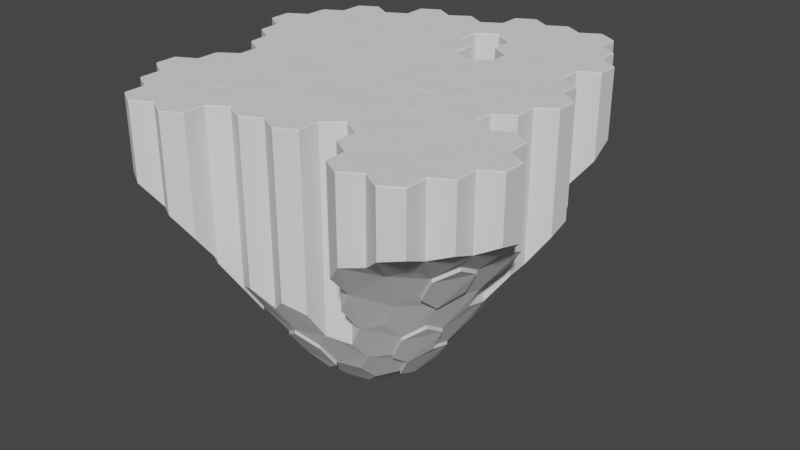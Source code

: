 # Source: HKI_flyvende_2.blend  (saved by Blender 3.0.42; exported with 4.5.12 LTS)
import bpy
from mathutils import Matrix  # noqa: F401  (used for matrix-valued properties, if any)

bpy.ops.wm.read_factory_settings(use_empty=True)
scene = bpy.context.scene
scene.name = 'Scene'

# ---- collections
col_collection = bpy.data.collections.new('Collection'); scene.collection.children.link(col_collection)

# ---- world
world_world = bpy.data.worlds.new('World'); scene.world = world_world
world_world.use_nodes = True; world_world.node_tree.nodes.clear()
_N = world_world.node_tree.nodes; _L = world_world.node_tree.links
n0 = _N.new('ShaderNodeOutputWorld'); n0.name = 'World Output'; n0.location = (300, 300)
n1 = _N.new('ShaderNodeBackground'); n1.name = 'Background'; n1.location = (10, 300)
n1.inputs[0].default_value = (0.05088, 0.05088, 0.05088, 1.0)
_L.new(n1.outputs[0], n0.inputs[0])
n0.is_active_output = True
world_world.color = (0.05088, 0.05088, 0.05088)
world_world.use_sun_shadow = False
world_world.sun_shadow_jitter_overblur = 0.0

# ---- meshes
me_plane = bpy.data.meshes.new('Plane')
me_plane.from_pydata([(-1.306, -0.7918, 0.0), (0.4612, -1.502, 0.0), (0.2736, 1.674, 0.0), (1.759, 0.4612, 0.0), (-1.559, 0.774, 0.0), (1.382, -0.2647, 0.0)], [], [(4, 5, 3, 2), (0, 1, 5, 4)])
_uv = me_plane.uv_layers.new(name='UVMap')
_uv.uv.foreach_set('vector', [0.0, 0.5032, 1.0, 0.5032, 1.0, 1.0, 0.0, 1.0, 0.0, 0.0, 1.0, 0.0, 1.0, 0.5032, 0.0, 0.5032])
me_plane.use_remesh_fix_poles = True
me_plane.use_remesh_preserve_attributes = False
me_plane.update()
me_plane_001 = bpy.data.meshes.new('Plane.001')
me_plane_001.from_pydata([(-1.306, -0.7918, 0.0), (0.4612, -1.502, 0.0), (0.2736, 1.674, 0.0), (1.759, 0.4612, 0.0), (-1.559, 0.774, 0.0), (1.382, -0.2647, 0.0)], [], [(4, 5, 3, 2), (0, 1, 5, 4)])
_uv = me_plane_001.uv_layers.new(name='UVMap')
_uv.uv.foreach_set('vector', [0.0, 0.5032, 1.0, 0.5032, 1.0, 1.0, 0.0, 1.0, 0.0, 0.0, 1.0, 0.0, 1.0, 0.5032, 0.0, 0.5032])
me_plane_001.use_remesh_fix_poles = True
me_plane_001.use_remesh_preserve_attributes = False
me_plane_001.update()
me_cylinder_078 = bpy.data.meshes.new('Cylinder.078')
me_cylinder_078.from_pydata([(0.0, 1.0, -5.492), (0.866, 0.5, -5.392), (0.866, -0.5, -6.518), (-0.866, -0.5, -8.085), (0.8261, 5.564, -1.056), (0.8261, 5.564, 1.0), (1.692, 5.064, -1.081), (1.692, 5.064, 1.0), (1.692, 4.064, -1.492), (1.692, 4.064, 1.0), (-0.03988, 5.064, -1.367), (2.559, 3.553, -1.473), (2.559, 3.553, 1.0), (2.559, 2.553, 1.0), (-0.9168, 5.544, -1.254), (-0.9168, 5.544, 1.0), (-0.05079, 5.044, 1.0), (-0.9168, 3.544, -2.855), (-1.783, 4.044, -2.545), (-1.783, 5.044, -1.658), (-2.659, 2.522, -4.572), (-2.659, 2.522, 1.0), (-0.04071, 1.991, -4.276), (-0.9067, 0.4911, -6.789), (-0.9067, 0.4911, 1.0), (-1.773, 0.9911, -6.533), (-1.773, 0.9911, 1.0), (-1.773, 1.991, -5.101), (-1.773, 1.991, 1.0), (1.712, 2.021, -3.084), (1.712, 1.021, -4.073), (2.609, 2.541, -2.078), (3.475, 2.041, -1.902), (3.475, 2.041, 1.0), (3.475, 1.041, -2.557), (3.475, 1.041, 1.0), (2.609, 0.5201, -3.728), (2.609, 0.5201, 1.0), (2.609, -0.4799, 1.0), (1.743, -0.9799, -6.026), (-0.05037, 4.033, -2.096), (0.8157, 3.533, -2.201), (0.8157, 2.533, -3.151), (-0.9164, 2.533, -4.048), (-3.481, -7.111, -12.03), (-3.481, -8.111, -11.01), (-2.605, -5.58, -12.74), (-4.337, -6.58, -12.27), (-1.738, -7.091, -11.44), (-4.347, -5.6, -12.72), (-6.08, -6.6, -11.04), (-6.08, -5.6, -11.44), (-5.224, -7.121, -11.39), (-5.224, -8.121, -10.43), (-4.337, -8.653, -10.22), (-6.069, -8.653, -9.215), (-2.584, -8.623, -10.25), (-0.8414, -5.55, -11.45), (-2.573, -6.55, -12.28), (-2.553, -9.602, -8.934), (0.01494, -7.071, -9.805), (-0.8511, -8.571, -9.303), (-1.717, -8.071, -10.49), (-1.688, -10.12, -7.857), (-1.688, -10.12, 1.0), (-1.688, -11.12, -6.424), (-1.688, -11.12, 1.0), (-2.554, -11.62, -5.962), (-2.554, -11.62, 1.0), (-4.297, -9.644, -8.895), (-3.431, -10.14, -8.275), (-3.431, -11.14, -6.775), (-3.431, -11.14, 1.0), (-4.297, -11.64, -5.947), (-4.297, -11.64, 1.0), (0.02104, -2.027, -8.997), (0.02104, -4.027, -10.33), (-0.845, -2.527, -10.33), (0.8976, -2.495, -8.354), (1.764, -4.006, -7.94), (0.898, -3.506, -8.974), (-0.8454, -0.5154, 1.0), (0.02063, -1.015, -7.948), (-1.711, -1.015, -9.305), (-2.588, -2.537, -11.47), (-2.574, -3.541, -12.29), (-1.708, -4.041, -12.07), (-3.463, -5.041, -12.99), (-5.195, -5.041, -12.3), (-0.8353, -3.568, -11.08), (-1.701, -5.068, -12.28), (1.784, -5.038, -8.062), (0.9177, -5.538, -9.278), (2.661, -0.465, -4.518), (3.527, -0.965, -3.914), (3.527, -0.965, 1.0), (3.527, -1.965, -4.529), (3.527, -1.965, 1.0), (2.661, -2.465, -5.965), (1.795, -1.965, -6.793), (2.681, -3.518, -6.434), (3.547, -4.018, -5.316), (3.547, -4.018, 1.0), (3.547, -5.018, -5.424), (3.547, -5.018, 1.0), (4.383, -2.486, -3.705), (4.383, -2.486, 1.0), (4.383, -3.486, -4.036), (4.383, -3.486, 1.0), (2.68, -5.539, -6.684), (2.68, -5.539, 1.0), (2.68, -6.539, -6.444), (0.07142, -5.059, -10.45), (-0.7946, -6.559, -11.01), (1.718, -7.947, -7.021), (2.584, -8.447, -5.526), (1.718, -9.947, -5.241), (0.8517, -8.447, -7.688), (2.594, -6.416, 1.0), (3.46, -6.916, -5.187), (3.461, -9.927, -3.424), (0.8513, -6.436, -9.101), (1.717, -6.936, -7.66), (-0.02521, -7.957, -9.138), (-0.02521, -9.957, -6.932), (-0.8912, -9.457, -8.264), (-0.8912, -9.457, 1.0), (0.8614, -9.489, -6.624), (0.8614, -11.49, -4.354), (0.8614, -11.49, 1.0), (-0.004641, -10.99, -5.614), (-0.004641, -10.99, 1.0), (-0.004641, -9.989, 1.0), (2.614, -9.458, -4.701), (3.48, -10.96, -2.669), (1.748, -10.96, -4.188), (4.357, -6.385, -4.121), (4.357, -6.385, 1.0), (5.223, -6.885, -2.939), (5.223, -6.885, 1.0), (5.223, -7.885, -2.65), (3.491, -7.885, -4.701), (3.491, -6.885, 1.0), (4.378, -9.438, -2.815), (5.244, -9.938, -1.84), (5.244, -9.938, 1.0), (5.244, -10.94, -1.459), (5.244, -10.94, 1.0), (5.214, -7.907, 1.0), (6.08, -8.407, -1.737), (6.08, -8.407, 1.0), (6.08, -9.407, -1.472), (6.08, -9.407, 1.0), (4.348, -8.407, -3.386), (4.377, -11.46, -1.727), (4.377, -11.46, 1.0), (4.377, -12.46, -1.3), (4.377, -12.46, 1.0), (3.511, -12.96, -1.436), (3.511, -12.96, 1.0), (2.645, -12.46, 1.0), (2.634, -11.48, -2.954), (2.634, -12.48, -2.167), (1.768, -12.98, -2.273), (1.768, -12.98, 1.0), (0.9021, -12.48, -3.24), (0.9021, -12.48, 1.0), (-5.3, 0.9847, -6.48), (-4.434, 0.4847, -7.518), (-4.434, -0.5153, -8.966), (-4.423, 2.516, -4.555), (-3.557, 2.016, 1.0), (-3.557, 1.016, -6.844), (-3.557, 1.016, 1.0), (-2.691, 0.5049, -7.535), (-2.691, 0.5049, 1.0), (-2.691, -0.4951, 1.0), (-7.032, 0.9959, -5.42), (-6.177, 0.4746, -6.709), (-6.177, -0.5254, -8.03), (-7.043, -1.025, -7.864), (-3.537, -1.027, -9.821), (-5.269, -2.027, -10.47), (-5.269, -1.027, -9.288), (-2.64, -0.5064, -8.995), (-1.774, -1.006, 1.0), (-1.774, -2.006, -10.53), (-3.506, -2.028, -11.07), (-3.506, -4.028, -12.74), (-4.372, -3.528, -12.27), (-4.372, -2.528, -11.45), (-6.115, -2.548, -10.31), (-2.675, 5.559, -1.39), (-2.675, 5.559, 1.0), (-1.809, 5.059, 1.0), (-3.541, 4.059, 1.0), (-3.541, 5.059, -1.751), (-3.541, 5.059, 1.0), (-3.527, 4.055, -2.698), (-2.661, 3.555, -3.229), (-3.527, 2.055, -5.298), (-4.393, 3.555, -3.214), (-4.393, 3.555, 1.0), (-5.282, 4.055, -2.506), (-5.282, 4.055, 1.0), (-5.282, 2.055, -4.968), (-6.148, 3.555, -2.798), (-8.734, -10.17, -4.93), (-7.858, -6.634, -8.9), (-6.992, -7.134, -9.702), (-6.992, -8.134, -8.874), (-8.724, -8.134, -6.776), (-8.724, -7.134, -7.441), (-7.857, -8.646, -7.408), (-9.601, -6.654, -6.41), (-10.47, -7.154, -4.982), (-10.47, -7.154, 1.0), (-10.48, -8.176, -4.465), (-10.48, -8.176, 1.0), (-9.611, -8.676, -5.231), (-9.611, -9.676, -4.442), (-10.48, -10.18, -3.158), (-11.34, -9.676, -2.648), (-11.34, -9.676, 1.0), (-11.34, -8.676, -3.176), (-11.34, -8.676, 1.0), (-8.725, -11.21, -3.894), (-9.591, -11.71, -2.743), (-10.46, -11.21, -2.457), (-10.46, -11.21, 1.0), (-10.46, -10.21, 1.0), (-7.838, -9.677, -6.368), (-6.972, -10.18, -6.599), (-6.972, -11.18, -5.339), (-6.074, -9.657, -7.978), (-5.208, -10.16, -7.825), (-5.208, -11.16, -6.389), (-5.208, -11.16, 1.0), (-6.075, -11.68, -5.245), (-6.075, -11.68, 1.0), (-6.075, -12.68, -3.94), (-6.075, -12.68, 1.0), (-6.941, -13.18, -2.975), (-6.941, -13.18, 1.0), (-7.807, -12.68, -3.048), (-7.807, -12.68, 1.0), (-7.818, -11.7, -4.094), (-8.684, -13.2, -2.105), (-8.684, -13.2, 1.0), (-9.55, -12.7, -2.017), (-9.55, -12.7, 1.0), (-9.55, -11.7, 1.0), (-5.243, -4.091, -12.07), (-7.827, -5.595, -9.292), (-9.582, -6.595, 1.0), (-9.662, -0.5947, -4.54), (-8.796, -1.095, -5.979), (-8.796, -2.095, -6.792), (-9.662, -2.595, -5.934), (-10.53, -1.095, -3.912), (-7.919, 0.4367, -5.349), (-7.919, -0.5633, -6.453), (-7.053, -2.075, -8.926), (-10.53, 0.9166, 1.0), (-9.662, 0.4166, -3.695), (-11.39, 0.4166, -2.158), (-11.39, 0.4166, 1.0), (-11.4, -0.6048, -2.697), (-11.4, -0.6048, 1.0), (-10.54, -2.105, -4.496), (-11.4, -2.605, -3.634), (-12.27, -2.105, -2.497), (-12.27, -2.105, 1.0), (-12.27, -1.105, -2.14), (-12.27, -1.105, 1.0), (-9.652, -3.636, -6.409), (-10.52, -4.136, 1.0), (-11.38, -3.636, -3.975), (-11.38, -3.636, 1.0), (-11.38, -2.636, 1.0), (-7.899, -2.606, -8.338), (-7.899, -3.606, -8.918), (-8.765, -4.106, -7.858), (-6.136, -3.586, -11.04), (-7.002, -4.107, -10.29), (-7.002, -5.107, -10.44), (-8.745, -5.127, -8.008), (-9.611, -5.627, -6.665), (-9.611, -5.627, 1.0), (-10.48, -5.127, -5.417), (-10.48, -5.127, 1.0), (-10.48, -4.127, -5.331), (-7.037, 3.98, -2.088), (-7.037, 3.98, 1.0), (-6.171, 3.48, 1.0), (-6.171, 2.48, -4.043), (-7.037, 1.98, -4.198), (-7.903, 3.48, -2.176), (-7.903, 3.48, 1.0), (-7.889, 2.476, -3.122), (-7.889, 2.476, 1.0), (-8.755, 0.9758, -4.017), (-9.644, 2.476, -2.062), (-9.644, 2.476, 1.0), (-8.778, 1.976, -3.029), (-8.778, 1.976, 1.0), (-10.51, 0.9758, -2.516), (-10.51, 1.976, -1.877), (-10.51, 1.976, 1.0), (-5.3, 0.9847, -5.558), (-4.434, 0.4847, -6.596), (-4.434, -0.5153, -8.044), (-6.177, 0.4746, -5.787), (-6.177, -0.5254, -7.108), (-5.269, -1.027, -8.366), (-6.08, -6.6, -11.21), (-6.08, -5.6, -11.62), (-4.297, -9.644, -9.07), (-3.431, -10.14, -8.45), (-2.574, -3.541, -12.47), (-1.708, -4.041, -12.24), (0.8517, -8.447, -7.863), (1.718, -7.947, -7.196), (0.8513, -6.436, -9.275), (1.717, -6.936, -7.834), (-4.434, 0.4847, -7.693), (-4.434, -0.5153, -9.141), (-7.858, -6.634, -9.075), (-6.992, -7.134, -9.877), (-9.611, -8.676, -5.406), (-9.611, -9.676, -4.617), (-6.972, -10.18, -6.774), (-6.972, -11.18, -5.514), (-6.074, -9.657, -8.152), (-5.208, -10.16, -8.0), (-5.208, -11.16, -6.563), (-9.662, -0.5947, -4.715), (-8.796, -1.095, -6.154), (-8.796, -2.095, -6.966), (-9.662, -2.595, -6.109), (-7.919, 0.4367, -5.524), (-7.919, -0.5633, -6.628), (-7.899, -2.606, -8.513), (-7.899, -3.606, -9.092), (-8.765, -4.106, -8.032), (0.866, -0.5, -6.693), (0.02063, -1.015, -8.122), (1.743, -0.9799, -6.2), (-3.481, -8.111, -11.18), (-4.337, -8.653, -10.39), (-2.584, -8.623, -10.43), (-2.553, -9.602, -9.108), (-0.8414, -5.55, -11.62), (-0.7946, -6.559, -11.18), (0.01494, -7.071, -9.979), (-0.02521, -7.957, -9.313), (0.02104, -2.027, -9.172), (0.8976, -2.495, -8.529), (-0.8353, -3.568, -11.25), (-0.845, -2.527, -10.5), (1.795, -1.965, -6.968), (-1.774, -2.006, -10.7), (-2.588, -2.537, -11.64), (0.07142, -5.059, -10.62), (0.9177, -5.538, -9.453), (2.584, -8.447, -5.701), (2.614, -9.458, -4.876), (3.491, -7.885, -4.875), (4.348, -8.407, -3.56), (4.378, -9.438, -2.99), (3.461, -9.927, -3.599), (-3.557, 1.016, -7.019), (-2.691, 0.5049, -7.709), (-2.64, -0.5064, -9.17), (-3.537, -1.027, -9.996), (-6.115, -2.548, -10.49), (-7.053, -2.075, -9.1), (-6.136, -3.586, -11.21), (-8.724, -8.134, -6.951), (-7.857, -8.646, -7.583), (-7.838, -9.677, -6.542), (-8.734, -10.17, -5.105), (-6.075, -11.68, -5.42), (-7.002, -5.107, -10.62), (-7.002, -4.107, -10.46), (-7.827, -5.595, -9.466), (-8.755, 0.9758, -4.192), (-9.662, 0.4166, -3.87), (-9.652, -3.636, -6.584), (0.8261, 3.564, 1.351), (-0.9273, 3.522, 1.352), (-1.793, 4.022, 1.354), (-0.04071, 1.991, 1.352), (-0.9067, 2.491, 1.348), (-0.04071, 0.9911, 1.338), (1.712, 2.021, 1.352), (0.8463, 2.521, 1.347), (1.712, 1.021, 1.347), (0.8463, 0.5213, 1.348), (-3.481, -7.111, 1.313), (-4.347, -6.611, 1.313), (-3.481, -8.111, 1.345), (-6.08, -5.6, 1.323), (-6.08, -6.6, 1.349), (-5.224, -8.121, 1.333), (-5.224, -7.121, 1.334), (-2.584, -9.623, 1.33), (-2.584, -8.623, 1.335), (-2.573, -6.55, 1.313), (-1.707, -7.05, 1.324), (-2.573, -5.55, 1.313), (-3.431, -10.14, 1.329), (-4.297, -9.644, 1.333), (0.8871, -3.527, 1.344), (0.8871, -2.527, 1.332), (0.02104, -4.027, 1.328), (1.764, -0.9953, 1.346), (0.8976, -0.4953, 1.34), (1.764, -1.995, 1.337), (-0.8559, -3.537, 1.331), (-0.8559, -2.537, 1.346), (-1.722, -4.037, 1.332), (1.814, -5.039, 1.332), (2.584, -8.447, 1.348), (1.718, -7.947, 1.346), (2.595, -9.427, 1.336), (3.461, -9.927, 1.35), (1.717, -6.936, 1.349), (0.8513, -6.436, 1.348), (3.491, -7.885, 1.344), (4.378, -9.438, 1.349), (2.645, -11.46, 1.348), (-4.423, 0.5161, 1.352), (-6.177, -0.5254, 1.35), (-6.177, 0.4746, 1.351), (-7.043, -1.025, 1.344), (-5.269, -1.027, 1.336), (-5.269, -2.027, 1.35), (-1.774, -2.006, 1.331), (-2.64, -2.528, 1.327), (-3.506, -2.028, 1.329), (-2.64, -3.528, 1.342), (-3.506, -4.028, 1.331), (-4.383, -3.548, 1.332), (-4.383, -2.548, 1.353), (-5.249, -4.048, 1.331), (-2.675, 3.559, 1.351), (-4.393, 2.555, 1.349), (-9.6, -9.666, 1.343), (-8.734, -10.17, 1.34), (-9.6, -8.666, 1.348), (-6.992, -7.134, 1.324), (-7.858, -6.634, 1.327), (-6.992, -8.134, 1.325), (-6.125, -9.646, 1.353), (-6.125, -8.646, 1.338), (-6.991, -10.15, 1.329), (-5.208, -10.16, 1.354), (-6.941, -11.18, 1.346), (-8.716, -7.095, 1.342), (-8.796, -2.095, 1.338), (-8.796, -1.095, 1.341), (-10.53, -1.095, 1.354), (-10.53, -2.095, 1.343), (-8.785, 0.9367, 1.352), (-9.651, 0.4367, 1.341), (-9.631, -3.606, 1.345), (-8.765, -4.106, 1.347), (-9.631, -2.606, 1.346), (-7.868, -5.607, 1.33), (-7.002, -5.107, 1.323), (-8.735, -5.107, 1.343), (-6.171, 2.48, 1.341), (-7.037, 1.98, 1.353), (-8.797e-08, -1.0, 1.342), (-0.05037, 4.033, 1.348), (-4.337, -8.653, 1.342), (-3.471, -5.08, 1.313), (-4.347, -5.6, 1.313), (-1.738, -8.091, 1.347), (-5.243, -5.091, 1.324), (-0.8353, -5.568, 1.324), (-1.708, -5.041, 1.353), (-0.7946, -6.559, 1.328), (-0.8511, -8.571, 1.35), (0.01494, -7.071, 1.348), (-0.02521, -7.957, 1.327), (0.03153, -1.995, 1.336), (2.651, -2.486, 1.339), (2.63, -3.506, 1.349), (1.784, -4.038, 1.33), (0.07142, -5.059, 1.354), (0.9177, -5.538, 1.34), (1.718, -9.947, 1.35), (0.8408, -9.457, 1.341), (0.8513, -8.436, 1.348), (4.327, -8.427, 1.351), (1.768, -10.98, 1.336), (3.48, -10.96, 1.342), (-5.3, 0.9959, 1.353), (-4.434, -0.5153, 1.338), (-5.289, 2.016, 1.349), (-3.506, -1.006, 1.348), (-7.032, 0.9959, 1.351), (-7.919, -0.5633, 1.354), (-7.889, 0.4758, 1.344), (-6.115, -2.548, 1.343), (-7.053, -2.075, 1.33), (-6.109, -3.591, 1.332), (-7.857, -8.646, 1.339), (-8.735, -8.154, 1.35), (-7.838, -9.677, 1.35), (-8.725, -11.21, 1.346), (-7.818, -11.7, 1.341), (-7.002, -4.086, 1.344), (-9.662, -0.5834, 1.354), (-7.868, -2.586, 1.344), (-7.868, -3.607, 1.327), (1.658, 5.044, 1.352), (1.692, 5.064, 1.319), (0.8261, 5.564, 1.32), (0.8263, 5.524, 1.353), (1.658, 4.044, 1.352), (1.692, 4.064, 1.318), (2.525, 2.531, 1.353), (2.559, 2.553, 1.315), (2.559, 3.553, 1.319), (2.525, 3.533, 1.353), (-0.05077, 5.004, 1.351), (-0.05079, 5.044, 1.318), (-0.9168, 5.544, 1.318), (-0.9169, 5.504, 1.353), (3.441, 1.061, 1.345), (3.475, 1.041, 1.317), (3.475, 2.041, 1.316), (3.441, 2.021, 1.35), (2.575, -0.5009, 1.34), (2.609, -0.4799, 1.31), (2.609, 0.5201, 1.313), (2.574, 0.5394, 1.353), (-1.718, -11.1, 1.329), (-1.688, -11.12, 1.295), (-1.688, -10.12, 1.308), (-1.718, -10.11, 1.329), (-2.554, -11.58, 1.344), (-2.554, -11.62, 1.318), (-3.431, -11.14, 1.315), (-3.431, -11.1, 1.332), (-4.296, -11.6, 1.35), (-4.297, -11.64, 1.297), (3.493, -1.985, 1.352), (3.527, -1.965, 1.316), (3.527, -0.965, 1.31), (3.493, -0.9863, 1.351), (3.512, -5.0, 1.347), (3.547, -5.018, 1.31), (3.547, -4.018, 1.304), (3.512, -3.999, 1.346), (4.349, -3.467, 1.353), (4.383, -3.486, 1.314), (4.383, -2.486, 1.311), (4.349, -2.506, 1.343), (2.648, -5.52, 1.332), (2.68, -5.539, 1.297), (0.03138, -10.97, 1.34), (-0.004641, -10.99, 1.311), (0.8614, -11.49, 1.311), (0.8957, -11.47, 1.337), (0.03144, -9.966, 1.338), (-0.004641, -9.989, 1.305), (5.189, -6.905, 1.346), (5.223, -6.885, 1.307), (4.357, -6.385, 1.309), (4.358, -6.426, 1.351), (3.491, -6.885, 1.308), (3.491, -6.926, 1.341), (5.244, -9.938, 1.317), (5.209, -9.918, 1.343), (5.209, -10.92, 1.348), (5.244, -10.94, 1.316), (6.045, -8.427, 1.347), (6.08, -8.407, 1.309), (5.214, -7.907, 1.307), (5.179, -7.927, 1.34), (6.045, -9.387, 1.35), (6.08, -9.407, 1.315), (4.343, -12.44, 1.35), (4.377, -12.46, 1.31), (4.377, -11.46, 1.315), (4.343, -11.44, 1.349), (3.511, -12.92, 1.351), (3.511, -12.96, 1.31), (2.645, -12.42, 1.348), (2.645, -12.46, 1.308), (0.9364, -12.46, 1.353), (0.9021, -12.48, 1.308), (1.768, -12.98, 1.307), (1.768, -12.94, 1.342), (-1.808, 5.02, 1.35), (-1.809, 5.059, 1.318), (-2.675, 5.559, 1.319), (-2.674, 5.52, 1.352), (-3.541, 4.059, 1.315), (-3.506, 4.04, 1.354), (-3.506, 5.039, 1.351), (-3.541, 5.059, 1.315), (-4.393, 3.555, 1.315), (-4.393, 3.515, 1.348), (-11.31, -8.695, 1.348), (-11.34, -8.676, 1.31), (-11.34, -9.676, 1.31), (-11.31, -9.655, 1.354), (-10.44, -8.195, 1.335), (-10.48, -8.176, 1.31), (-10.42, -10.19, 1.345), (-10.46, -10.21, 1.317), (-10.46, -11.21, 1.306), (-10.42, -11.19, 1.347), (-5.208, -11.12, 1.35), (-5.208, -11.16, 1.304), (-6.075, -11.68, 1.305), (-6.109, -11.66, 1.35), (-6.109, -12.66, 1.339), (-6.075, -12.68, 1.316), (-6.941, -13.14, 1.341), (-6.941, -13.18, 1.311), (-7.807, -12.64, 1.347), (-7.807, -12.68, 1.314), (-9.515, -12.68, 1.342), (-9.55, -12.7, 1.307), (-8.684, -13.2, 1.306), (-8.684, -13.16, 1.35), (-9.515, -11.68, 1.344), (-9.55, -11.7, 1.317), (-9.548, -6.615, 1.347), (-9.582, -6.595, 1.317), (-10.49, 0.8975, 1.349), (-10.53, 0.9166, 1.311), (-11.39, 0.4166, 1.311), (-11.36, 0.3974, 1.345), (-12.24, -1.124, 1.349), (-12.27, -1.105, 1.319), (-12.27, -2.105, 1.314), (-12.24, -2.084, 1.347), (-11.37, -0.6241, 1.354), (-11.4, -0.6048, 1.317), (-11.35, -3.616, 1.343), (-11.38, -3.636, 1.318), (-10.52, -4.136, 1.307), (-10.48, -4.116, 1.349), (-11.35, -2.615, 1.353), (-11.38, -2.636, 1.311), (-10.44, -5.107, 1.34), (-10.48, -5.127, 1.306), (-9.611, -5.627, 1.308), (-9.578, -5.607, 1.335), (-6.171, 3.44, 1.351), (-6.171, 3.48, 1.317), (-7.037, 3.98, 1.317), (-7.037, 3.94, 1.348), (-7.903, 3.48, 1.319), (-7.868, 3.46, 1.351), (-8.778, 1.936, 1.345), (-8.778, 1.976, 1.31), (-9.644, 2.476, 1.316), (-9.644, 2.436, 1.351), (-10.51, 1.976, 1.319), (-10.48, 1.956, 1.352), (-0.8912, -9.457, 1.298), (-0.8893, -9.414, 1.334), (2.558, -6.437, 1.346), (2.594, -6.416, 1.298), (-5.282, 4.055, 1.319), (-5.281, 4.015, 1.35), (-10.43, -7.174, 1.336), (-10.47, -7.154, 1.305), (-7.889, 2.476, 1.311), (-7.854, 2.456, 1.346), (-0.9067, 0.4911, 1.29), (-0.85, 0.5239, 1.34), (-1.715, 1.023, 1.348), (-1.773, 0.9911, 1.28), (-1.715, 2.024, 1.349), (-1.773, 1.991, 1.292), (-3.614, 0.9832, 1.336), (-3.557, 1.016, 1.287), (-3.557, 2.016, 1.285), (-3.614, 2.053, 1.347), (-2.747, -0.5307, 1.35), (-2.691, -0.4951, 1.272), (-2.691, 0.5049, 1.278), (-2.747, 0.4717, 1.335), (-1.774, -1.006, 1.294), (-1.774, -1.073, 1.35), (-0.8454, -0.5154, 1.278), (-0.7846, -0.5503, 1.344), (-2.66, 2.591, 1.354), (-2.659, 2.522, 1.284)], [(280, 281), (121, 60)], [(13, 12, 526, 525), (3, 81, 24, 23), (0, 1, 2, 82, 3, 23), (4, 5, 7, 6), (6, 7, 9, 8), (577, 430, 426, 498, 589, 578), (10, 16, 5, 4), (4, 6, 8, 41, 40, 10), (8, 9, 12, 11), (11, 12, 13, 31), (155, 147, 579, 588), (8, 11, 31, 29, 42, 41), (14, 15, 16, 10), (66, 64, 542, 541), (19, 194, 15, 14), (14, 10, 40, 17, 18, 19), (27, 28, 21, 20), (449, 448, 614, 617, 632, 512), (18, 17, 43, 27, 20, 199), (23, 24, 26, 25), (25, 26, 28, 27), (43, 22, 0, 23, 25, 27), (446, 603, 607, 447, 687, 696), (42, 29, 30, 1, 0, 22), (31, 13, 33, 32), (32, 33, 35, 34), (34, 35, 37, 36), (527, 522, 389, 396, 395, 524), (31, 32, 34, 36, 30, 29), (36, 37, 38, 93), (450, 612, 608, 611, 614, 448), (30, 36, 93, 39, 2, 1), (473, 677, 662, 464, 505, 503), (40, 41, 42, 22, 43, 17), (484, 479, 407, 406, 543, 669), (47, 44, 45, 54, 53, 52), (250, 248, 630, 629), (87, 46, 58, 44, 47, 49), (278, 276, 648, 647), (58, 48, 62, 56, 45, 44), (197, 195, 602, 605), (88, 49, 47, 52, 50, 51), (150, 148, 582, 581), (50, 52, 53, 55, 210, 209), (229, 251, 633, 616), (53, 54, 69, 235, 234, 55), (687, 447, 501, 499, 432, 684), (208, 253, 385, 327), (298, 300, 676, 660), (90, 57, 113, 48, 58, 46), (125, 126, 64, 63), (469, 471, 655, 634, 459, 452), (62, 61, 125, 63, 59, 56), (575, 670, 427, 424, 423, 429), (113, 60, 123, 61, 62, 48), (63, 64, 66, 65), (65, 66, 68, 67), (67, 68, 72, 71), (468, 463, 650, 646, 649, 466), (59, 63, 65, 67, 71, 70), (71, 72, 74, 73), (73, 74, 237, 236), (467, 466, 649, 652, 655, 471), (69, 70, 71, 73, 236, 235), (598, 601, 604, 603, 446, 391), (75, 78, 80, 76, 89, 77), (543, 406, 411, 547, 544, 540), (85, 84, 362, 319), (176, 175, 690, 689), (99, 98, 100, 79, 80, 78), (263, 266, 638, 637), (83, 185, 81, 3), (3, 82, 75, 77, 186, 83), (274, 272, 642, 641), (264, 301, 386, 387), (303, 308, 666, 664), (85, 86, 90, 46, 87, 188), (251, 250, 629, 633), (189, 188, 87, 49, 88, 252), (97, 95, 552, 551), (89, 76, 112, 57, 90, 86), (621, 458, 513, 626, 624, 622), (80, 79, 91, 92, 112, 76), (93, 38, 95, 94), (94, 95, 97, 96), (37, 35, 533, 538), (93, 94, 96, 98, 99, 39), (101, 102, 104, 103), (103, 104, 110, 109), (28, 26, 681, 683), (100, 101, 103, 109, 91, 79), (96, 97, 106, 105), (105, 106, 108, 107), (107, 108, 102, 101), (225, 223, 610, 609), (96, 105, 107, 101, 100, 98), (109, 110, 118, 111), (462, 644, 640, 643, 650, 463), (91, 109, 111, 122, 121, 92), (272, 279, 651, 642), (174, 184, 373, 372), (411, 412, 457, 618, 548, 547), (114, 115, 133, 116, 127, 117), (111, 118, 142, 119), (139, 137, 572, 571), (111, 119, 141, 115, 114, 122), (35, 33, 534, 533), (77, 89, 358, 359), (15, 194, 599, 530), (283, 284, 384, 377), (124, 132, 126, 125), (305, 303, 664, 663), (123, 117, 127, 124, 125, 61), (128, 129, 131, 130), (137, 142, 574, 572), (130, 131, 132, 124), (127, 116, 135, 128, 130, 124), (535, 524, 395, 397, 539, 532), (133, 120, 134, 161, 135, 116), (136, 137, 139, 138), (138, 139, 148, 140), (164, 160, 593, 596), (119, 142, 137, 136), (136, 138, 140, 153, 141, 119), (144, 145, 147, 146), (146, 147, 155, 154), (223, 230, 615, 610), (143, 144, 146, 154, 134, 120), (140, 148, 150, 149), (149, 150, 152, 151), (151, 152, 145, 144), (513, 512, 632, 628, 631, 626), (140, 149, 151, 144, 143, 153), (154, 155, 157, 156), (156, 157, 159, 158), (158, 159, 160, 162), (493, 494, 568, 564, 567, 497), (134, 154, 156, 158, 162, 161), (162, 160, 164, 163), (163, 164, 166, 165), (157, 155, 588, 587), (165, 166, 129, 128), (135, 161, 162, 163, 165, 128), (108, 106, 560, 559), (168, 169, 311, 310), (200, 171, 173, 172), (293, 298, 660, 658), (170, 200, 172, 168, 167, 205), (172, 173, 175, 174), (174, 175, 176, 184), (562, 422, 492, 428, 427, 670), (211, 213, 379, 378), (254, 216, 675, 635), (295, 205, 167, 178, 177, 296), (131, 129, 566, 565), (177, 178, 179, 180, 261, 260), (245, 243, 625, 627), (179, 183, 182, 191, 262, 180), (266, 268, 645, 638), (169, 181, 187, 190, 182, 183), (184, 176, 185, 83), (557, 489, 490, 422, 562, 554), (184, 83, 186, 84, 187, 181), (290, 288, 654, 653), (187, 84, 85, 188, 189, 190), (237, 74, 549, 619), (182, 190, 189, 252, 283, 191), (192, 193, 194, 19), (7, 5, 520, 519), (198, 195, 197, 196), (196, 197, 193, 192), (192, 19, 18, 199, 198, 196), (20, 21, 171, 200), (431, 497, 567, 594, 597, 592), (201, 202, 195, 198), (198, 199, 20, 200, 170, 201), (203, 204, 202, 201), (160, 159, 591, 593), (206, 294, 204, 203), (203, 201, 170, 205, 295, 206), (474, 695, 693, 438, 420, 487), (70, 69, 317, 318), (656, 659, 661, 677, 473, 472), (208, 209, 210, 213, 211, 212), (171, 21, 697, 686), (210, 55, 234, 232, 231, 213), (457, 454, 456, 458, 621, 618), (217, 218, 216, 215), (215, 216, 254, 214), (214, 212, 211, 219, 217, 215), (221, 230, 223, 222), (539, 397, 398, 417, 416, 536), (222, 223, 225, 224), (224, 225, 218, 217), (217, 219, 220, 221, 222, 224), (227, 251, 229, 228), (580, 583, 496, 430, 577, 584), (228, 229, 230, 221), (220, 207, 226, 227, 228, 221), (102, 108, 559, 556), (231, 232, 233, 246, 226, 207), (236, 237, 239, 238), (243, 241, 623, 625), (235, 236, 335, 334), (238, 239, 241, 240), (240, 241, 243, 242), (242, 243, 245, 244), (104, 102, 556, 555), (233, 238, 240, 242, 244, 246), (244, 245, 248, 247), (247, 248, 250, 249), (528, 531, 598, 391, 390, 475), (249, 250, 251, 227), (226, 246, 244, 247, 249, 227), (607, 673, 656, 472, 501, 447), (283, 252, 88, 51, 285, 284), (72, 68, 545, 546), (172, 174, 372, 371), (495, 486, 484, 669, 568, 494), (214, 254, 288, 287), (286, 253, 208, 212, 214, 287), (5, 16, 529, 520), (255, 256, 257, 258, 269, 259), (589, 498, 431, 592, 590, 586), (255, 264, 387, 336), (390, 391, 446, 696, 682, 393), (261, 180, 262, 280, 257, 256), (267, 268, 266, 265), (265, 266, 263, 306), (306, 264, 255, 259, 267, 265), (270, 279, 272, 271), (459, 634, 674, 612, 450, 510), (271, 272, 274, 273), (273, 274, 268, 267), (267, 259, 269, 270, 271, 273), (291, 276, 278, 277), (166, 164, 596, 595), (277, 278, 279, 270), (269, 258, 275, 291, 277, 270), (38, 37, 538, 537), (258, 257, 338, 339), (693, 688, 502, 440, 439, 438), (112, 92, 364, 363), (193, 197, 605, 600), (281, 284, 285, 253, 286, 282), (287, 288, 290, 289), (173, 171, 686, 685), (289, 290, 276, 291), (275, 282, 286, 287, 289, 291), (292, 293, 294, 206), (152, 150, 581, 585), (299, 300, 298, 297), (297, 298, 293, 292), (292, 206, 295, 296, 299, 297), (398, 394, 679, 695, 474, 417), (304, 305, 300, 299), (299, 296, 177, 260, 301, 304), (302, 303, 305, 304), (570, 573, 575, 429, 496, 583), (306, 263, 308, 307), (307, 308, 303, 302), (302, 304, 301, 264, 306, 307), (309, 310, 311, 314, 313, 312), (179, 178, 312, 313), (178, 167, 309, 312), (183, 179, 313, 314), (167, 168, 310, 309), (169, 183, 314, 311), (348, 350, 351, 318, 317, 349), (345, 347, 360, 357, 356, 346), (361, 359, 358, 320, 319, 362), (363, 364, 323, 354, 353, 352), (367, 368, 369, 370, 366, 365), (323, 324, 322, 321, 355, 354), (371, 372, 373, 374, 326, 325), (378, 379, 380, 381, 330, 329), (333, 334, 335, 382, 332, 331), (383, 316, 315, 328, 327, 385), (386, 340, 341, 337, 336, 387), (338, 342, 343, 344, 388, 339), (376, 375, 377, 384, 343, 342), (213, 231, 380, 379), (51, 50, 315, 316), (50, 209, 328, 315), (282, 275, 388, 344), (260, 261, 341, 340), (280, 262, 376, 342), (184, 181, 374, 373), (39, 99, 360, 347), (284, 281, 343, 384), (84, 186, 361, 362), (231, 207, 381, 380), (69, 54, 349, 317), (253, 285, 383, 385), (99, 78, 357, 360), (257, 280, 342, 338), (181, 169, 326, 374), (220, 219, 329, 330), (60, 113, 353, 354), (207, 220, 330, 381), (75, 82, 346, 356), (82, 2, 345, 346), (123, 60, 354, 355), (115, 141, 367, 365), (219, 211, 378, 329), (122, 114, 322, 324), (56, 59, 351, 350), (191, 283, 377, 375), (141, 153, 368, 367), (59, 70, 318, 351), (2, 39, 347, 345), (236, 238, 382, 335), (92, 121, 323, 364), (45, 56, 350, 348), (153, 143, 369, 368), (238, 233, 332, 382), (209, 208, 327, 328), (78, 75, 356, 357), (232, 234, 333, 331), (54, 45, 348, 349), (143, 120, 370, 369), (186, 77, 359, 361), (86, 85, 319, 320), (133, 115, 365, 366), (275, 258, 339, 388), (57, 112, 363, 352), (168, 172, 371, 325), (113, 57, 352, 353), (120, 133, 366, 370), (256, 255, 336, 337), (301, 260, 340, 386), (117, 123, 355, 321), (169, 168, 325, 326), (114, 117, 321, 322), (281, 282, 344, 343), (262, 191, 375, 376), (233, 232, 331, 332), (285, 51, 316, 383), (261, 256, 337, 341), (234, 235, 334, 333), (89, 86, 320, 358), (121, 122, 324, 323), (24, 81, 694, 678), (9, 7, 519, 523), (12, 9, 523, 526), (16, 15, 530, 529), (21, 28, 683, 697), (26, 24, 678, 681), (395, 396, 392, 394, 398, 397), (33, 13, 525, 534), (553, 536, 416, 418, 488, 550), (389, 475, 390, 393, 392, 396), (399, 400, 405, 404, 476, 401), (410, 477, 478, 400, 399, 408), (409, 408, 399, 401, 407, 479), (478, 480, 402, 403, 405, 400), (405, 403, 451, 453, 455, 404), (476, 404, 455, 454, 457, 412), (407, 401, 476, 412, 411, 406), (481, 482, 410, 408, 409, 483), (64, 126, 668, 542), (485, 483, 409, 479, 484, 486), (68, 66, 541, 545), (74, 72, 546, 549), (414, 487, 420, 419, 415, 413), (416, 417, 474, 487, 414, 418), (488, 418, 414, 413, 490, 489), (81, 185, 692, 694), (420, 438, 439, 441, 421, 419), (421, 441, 442, 477, 410, 482), (442, 443, 445, 480, 478, 477), (415, 419, 421, 482, 481, 491), (490, 413, 415, 491, 492, 422), (95, 38, 537, 552), (110, 104, 555, 563), (106, 97, 551, 560), (118, 110, 563, 671), (492, 491, 481, 483, 485, 428), (423, 424, 495, 494, 493, 425), (142, 118, 671, 574), (496, 429, 423, 425, 426, 430), (427, 428, 485, 486, 495, 424), (126, 132, 569, 668), (132, 131, 565, 569), (426, 425, 493, 497, 431, 498), (148, 139, 571, 582), (147, 145, 576, 579), (145, 152, 585, 576), (159, 157, 587, 591), (129, 166, 595, 566), (432, 499, 434, 433, 436, 500), (691, 684, 432, 500, 502, 688), (175, 173, 685, 690), (501, 472, 473, 503, 434, 499), (434, 503, 505, 504, 435, 433), (436, 433, 435, 507, 506, 437), (502, 500, 436, 437, 444, 440), (185, 176, 689, 692), (439, 440, 444, 443, 442, 441), (444, 437, 506, 508, 445, 443), (194, 193, 600, 599), (195, 202, 606, 602), (202, 204, 672, 606), (509, 510, 450, 448, 449, 511), (451, 452, 459, 510, 509, 453), (455, 453, 509, 511, 456, 454), (216, 218, 613, 675), (218, 225, 609, 613), (230, 229, 616, 615), (456, 511, 449, 512, 513, 458), (239, 237, 619, 620), (241, 239, 620, 623), (248, 245, 627, 630), (445, 508, 514, 470, 402, 480), (402, 470, 469, 452, 451, 403), (288, 254, 635, 654), (461, 515, 462, 463, 468, 460), (505, 464, 465, 515, 461, 504), (435, 504, 461, 460, 516, 507), (662, 665, 667, 636, 465, 464), (268, 274, 641, 645), (279, 278, 647, 651), (516, 460, 468, 466, 467, 517), (506, 507, 516, 517, 514, 508), (514, 517, 467, 471, 469, 470), (276, 290, 653, 648), (204, 294, 657, 672), (300, 305, 663, 676), (308, 263, 637, 666), (561, 550, 488, 489, 557, 558), (465, 636, 639, 644, 462, 515), (294, 293, 658, 657), (519, 520, 521, 518), (523, 519, 518, 522), (525, 526, 527, 524), (529, 530, 531, 528), (533, 534, 535, 532), (537, 538, 539, 536), (541, 542, 543, 540), (545, 541, 540, 544), (549, 546, 547, 548), (551, 552, 553, 550), (555, 556, 557, 554), (559, 560, 561, 558), (565, 566, 567, 564), (569, 565, 564, 568), (571, 572, 573, 570), (572, 574, 575, 573), (579, 576, 577, 578), (581, 582, 583, 580), (585, 581, 580, 584), (587, 588, 589, 586), (591, 587, 586, 590), (593, 591, 590, 592), (595, 596, 597, 594), (599, 600, 601, 598), (605, 602, 603, 604), (600, 605, 604, 601), (609, 610, 611, 608), (613, 609, 608, 612), (615, 616, 617, 614), (623, 620, 621, 622), (625, 623, 622, 624), (627, 625, 624, 626), (629, 630, 631, 628), (633, 629, 628, 632), (637, 638, 639, 636), (641, 642, 643, 640), (645, 641, 640, 644), (647, 648, 649, 646), (651, 647, 646, 650), (653, 654, 655, 652), (657, 658, 659, 656), (658, 660, 661, 659), (663, 664, 665, 662), (664, 666, 667, 665), (520, 529, 528, 521), (526, 523, 522, 527), (530, 599, 598, 531), (534, 525, 524, 535), (538, 533, 532, 539), (542, 668, 669, 543), (546, 545, 544, 547), (619, 549, 548, 618), (552, 537, 536, 553), (563, 555, 554, 562), (560, 551, 550, 561), (556, 559, 558, 557), (671, 563, 562, 670), (574, 671, 670, 575), (668, 569, 568, 669), (582, 571, 570, 583), (588, 579, 578, 589), (576, 585, 584, 577), (596, 593, 592, 597), (566, 595, 594, 567), (602, 606, 607, 603), (606, 672, 673, 607), (672, 657, 656, 673), (675, 613, 612, 674), (635, 675, 674, 634), (610, 615, 614, 611), (616, 633, 632, 617), (620, 619, 618, 621), (630, 627, 626, 631), (654, 635, 634, 655), (638, 645, 644, 639), (642, 651, 650, 643), (648, 653, 652, 649), (660, 676, 677, 661), (676, 663, 662, 677), (666, 637, 636, 667), (518, 521, 528, 475, 389, 522), (681, 678, 679, 680), (683, 681, 680, 682), (685, 686, 687, 684), (689, 690, 691, 688), (678, 694, 695, 679), (697, 683, 682, 696), (694, 692, 693, 695), (690, 685, 684, 691), (692, 689, 688, 693), (686, 697, 696, 687), (392, 393, 682, 680, 679, 394)])
_uv = me_cylinder_078.uv_layers.new(name='UVMap')
_uv.uv.foreach_set('vector', [0.5882, 0.1666, 0.6082, 0.1662, 0.6083, 0.1726, 0.5883, 0.173, 0.1617, 0.03021, 0.1618, 0.1654, 0.1468, 0.1654, 0.1469, 0.04949, 0.8655, 0.6309, 0.8816, 0.6444, 0.8664, 0.6719, 0.8372, 0.688, 0.8241, 0.6763, 0.837, 0.6483, 0.6678, 0.1239, 0.6685, 0.1652, 0.6485, 0.1655, 0.6477, 0.1238, 0.6477, 0.1238, 0.6485, 0.1655, 0.6284, 0.1659, 0.6275, 0.1159, 0.02892, 0.866, 0.04967, 0.8493, 0.07678, 0.8589, 0.08053, 0.8874, 0.0582, 0.9036, 0.03441, 0.8915, 0.6877, 0.1174, 0.6889, 0.1648, 0.6685, 0.1652, 0.6678, 0.1239, 0.9333, 0.4949, 0.9514, 0.5108, 0.9456, 0.5362, 0.9188, 0.5497, 0.9013, 0.5331, 0.9097, 0.5039, 0.6275, 0.1159, 0.6284, 0.1659, 0.6082, 0.1662, 0.6074, 0.1166, 0.6074, 0.1166, 0.6082, 0.1662, 0.5882, 0.1666, 0.5868, 0.1049, 0.9174, 0.3792, 0.9377, 0.3791, 0.9377, 0.3855, 0.9174, 0.3856, 0.9456, 0.5362, 0.9643, 0.5516, 0.9584, 0.5795, 0.9276, 0.596, 0.9082, 0.5808, 0.9188, 0.5497, 0.7079, 0.1191, 0.709, 0.1643, 0.6889, 0.1648, 0.6877, 0.1174, 0.6951, 0.3796, 0.7152, 0.3796, 0.7152, 0.386, 0.6951, 0.386, 0.7277, 0.1106, 0.7293, 0.1639, 0.709, 0.1643, 0.7079, 0.1191, 0.892, 0.4875, 0.9097, 0.5039, 0.9013, 0.5331, 0.8746, 0.5466, 0.8588, 0.5275, 0.8678, 0.4968, 0.1171, 0.07458, 0.117, 0.1654, 0.1016, 0.1654, 0.1017, 0.08245, 0.4118, 0.8135, 0.4328, 0.7977, 0.4565, 0.8084, 0.4575, 0.8335, 0.4379, 0.8506, 0.4154, 0.8406, 0.8588, 0.5275, 0.8746, 0.5466, 0.863, 0.581, 0.8359, 0.5988, 0.8221, 0.5774, 0.833, 0.5403, 0.1469, 0.04949, 0.1468, 0.1654, 0.1319, 0.1654, 0.132, 0.05329, 0.132, 0.05329, 0.1319, 0.1654, 0.117, 0.1654, 0.1171, 0.07458, 0.863, 0.581, 0.8784, 0.5993, 0.8655, 0.6309, 0.837, 0.6483, 0.8244, 0.633, 0.8359, 0.5988, 0.1953, 0.461, 0.2161, 0.4438, 0.243, 0.4547, 0.2462, 0.4817, 0.2264, 0.4985, 0.1985, 0.4877, 0.9082, 0.5808, 0.9276, 0.596, 0.9154, 0.6273, 0.8816, 0.6444, 0.8655, 0.6309, 0.8784, 0.5993, 0.5868, 0.1049, 0.5882, 0.1666, 0.5672, 0.1668, 0.5667, 0.1085, 0.5667, 0.1085, 0.5672, 0.1668, 0.5471, 0.1669, 0.5466, 0.09555, 0.5466, 0.09555, 0.5471, 0.1669, 0.5268, 0.1671, 0.5261, 0.07222, 0.05438, 0.48, 0.07447, 0.4626, 0.09898, 0.4725, 0.1019, 0.5016, 0.07966, 0.518, 0.05486, 0.5065, 0.9584, 0.5795, 0.9791, 0.5932, 0.9715, 0.6214, 0.9386, 0.6402, 0.9154, 0.6273, 0.9276, 0.596, 0.5261, 0.07222, 0.5268, 0.1671, 0.5068, 0.1672, 0.5061, 0.05651, 0.4298, 0.7712, 0.4509, 0.7552, 0.4739, 0.7679, 0.4755, 0.7913, 0.4565, 0.8084, 0.4328, 0.7977, 0.9154, 0.6273, 0.9386, 0.6402, 0.9284, 0.6708, 0.8888, 0.6851, 0.8664, 0.6719, 0.8816, 0.6444, 0.3219, 0.4871, 0.3436, 0.4701, 0.3721, 0.4823, 0.3748, 0.5111, 0.3512, 0.5266, 0.3255, 0.515, 0.9013, 0.5331, 0.9188, 0.5497, 0.9082, 0.5808, 0.8784, 0.5993, 0.863, 0.581, 0.8746, 0.5466, 0.1916, 0.8041, 0.2144, 0.7868, 0.24, 0.7975, 0.2447, 0.8246, 0.2237, 0.8426, 0.196, 0.8281, 0.7468, 0.7561, 0.754, 0.7647, 0.7499, 0.7816, 0.7355, 0.7895, 0.7253, 0.7784, 0.733, 0.7622, 0.4933, 0.3796, 0.5133, 0.3796, 0.5133, 0.386, 0.4933, 0.386, 0.7595, 0.743, 0.7662, 0.7497, 0.7649, 0.7601, 0.754, 0.7647, 0.7468, 0.7561, 0.7505, 0.7459, 0.2507, 0.3778, 0.2707, 0.3778, 0.2707, 0.3843, 0.2506, 0.3842, 0.7649, 0.7601, 0.7731, 0.7709, 0.7725, 0.7882, 0.7596, 0.7936, 0.7499, 0.7816, 0.754, 0.7647, 0.7694, 0.1631, 0.7895, 0.1627, 0.7896, 0.1691, 0.7696, 0.1695, 0.7423, 0.7387, 0.7505, 0.7459, 0.7468, 0.7561, 0.733, 0.7622, 0.7226, 0.7527, 0.7264, 0.7425, 0.2468, 0.1672, 0.2668, 0.1672, 0.2668, 0.1737, 0.2467, 0.1736, 0.7226, 0.7527, 0.733, 0.7622, 0.7253, 0.7784, 0.7039, 0.7908, 0.6885, 0.7805, 0.6992, 0.7616, 0.4526, 0.3794, 0.4732, 0.3795, 0.4732, 0.3859, 0.4525, 0.3858, 0.7253, 0.7784, 0.7355, 0.7895, 0.7262, 0.8138, 0.7009, 0.8267, 0.6926, 0.8192, 0.7039, 0.7908, 0.2264, 0.4985, 0.2462, 0.4817, 0.2729, 0.4928, 0.2771, 0.5212, 0.2547, 0.5377, 0.2302, 0.5282, 0.6795, 0.7506, 0.6883, 0.7324, 0.691, 0.7338, 0.6827, 0.75, 0.891, 0.1603, 0.9111, 0.1597, 0.9113, 0.1661, 0.8912, 0.1667, 0.7769, 0.7477, 0.7893, 0.7574, 0.7878, 0.7676, 0.7731, 0.7709, 0.7649, 0.7601, 0.7662, 0.7497, 0.736, 0.1938, 0.736, 0.3796, 0.7152, 0.3796, 0.7152, 0.2019, 0.3721, 0.6935, 0.3938, 0.6767, 0.4191, 0.6874, 0.4224, 0.7157, 0.4006, 0.7311, 0.3756, 0.7216, 0.7725, 0.7882, 0.7867, 0.8071, 0.7871, 0.829, 0.7716, 0.8417, 0.758, 0.8197, 0.7596, 0.7936, 0.06212, 0.7765, 0.08595, 0.7574, 0.1123, 0.7685, 0.1165, 0.7971, 0.09464, 0.8146, 0.06722, 0.8032, 0.7878, 0.7676, 0.797, 0.7879, 0.8012, 0.7993, 0.7867, 0.8071, 0.7725, 0.7882, 0.7731, 0.7709, 0.7152, 0.2019, 0.7152, 0.3796, 0.6951, 0.3796, 0.6951, 0.2307, 0.6951, 0.2307, 0.6951, 0.3796, 0.6751, 0.3796, 0.6751, 0.2399, 0.6751, 0.2399, 0.6751, 0.3796, 0.655, 0.3796, 0.655, 0.2236, 0.4091, 0.606, 0.4317, 0.5895, 0.4559, 0.6005, 0.4567, 0.6267, 0.4372, 0.6434, 0.4125, 0.6327, 0.758, 0.8197, 0.7716, 0.8417, 0.7668, 0.876, 0.7477, 0.8866, 0.7331, 0.8656, 0.7387, 0.8326, 0.655, 0.2236, 0.655, 0.3796, 0.635, 0.3796, 0.635, 0.2402, 0.635, 0.2402, 0.635, 0.3796, 0.6142, 0.3796, 0.6142, 0.2314, 0.3907, 0.6495, 0.4125, 0.6327, 0.4372, 0.6434, 0.438, 0.669, 0.4191, 0.6874, 0.3938, 0.6767, 0.7262, 0.8138, 0.7387, 0.8326, 0.7331, 0.8656, 0.7139, 0.8815, 0.6982, 0.8667, 0.7009, 0.8267, 0.1657, 0.4238, 0.1878, 0.4099, 0.2101, 0.4186, 0.2161, 0.4438, 0.1953, 0.461, 0.1695, 0.4514, 0.8282, 0.7099, 0.8413, 0.7182, 0.8332, 0.7354, 0.8089, 0.7415, 0.7956, 0.7335, 0.8041, 0.7186, 0.2237, 0.8426, 0.2447, 0.8246, 0.2702, 0.8346, 0.2748, 0.8599, 0.2545, 0.8745, 0.2317, 0.8681, 0.7723, 0.7305, 0.7775, 0.7168, 0.7778, 0.7187, 0.7744, 0.7305, 0.04157, 0.1653, 0.05645, 0.1653, 0.05644, 0.1697, 0.04155, 0.1697, 0.8758, 0.7104, 0.8995, 0.7224, 0.8894, 0.7435, 0.8544, 0.7472, 0.8332, 0.7354, 0.8413, 0.7182, 0.1292, 0.3775, 0.1492, 0.3775, 0.1492, 0.384, 0.1291, 0.3839, 0.1764, 0.01203, 0.1774, 0.1654, 0.1618, 0.1654, 0.1617, 0.03021, 0.8241, 0.6763, 0.8372, 0.688, 0.8282, 0.7099, 0.8041, 0.7186, 0.7922, 0.7082, 0.802, 0.6892, 0.1898, 0.3776, 0.2098, 0.3777, 0.2098, 0.3841, 0.1898, 0.384, 0.648, 0.5712, 0.6785, 0.5668, 0.6788, 0.5715, 0.6509, 0.5748, 0.9516, 0.1584, 0.9716, 0.1577, 0.9718, 0.1641, 0.9518, 0.1648, 0.7723, 0.7305, 0.7794, 0.7365, 0.7769, 0.7477, 0.7662, 0.7497, 0.7595, 0.743, 0.7614, 0.7339, 0.4732, 0.3795, 0.4933, 0.3796, 0.4933, 0.386, 0.4732, 0.3859, 0.7546, 0.7258, 0.7614, 0.7339, 0.7595, 0.743, 0.7505, 0.7459, 0.7423, 0.7387, 0.7437, 0.7285, 0.4659, 0.1672, 0.486, 0.1672, 0.486, 0.1737, 0.4659, 0.1737, 0.7956, 0.7335, 0.8089, 0.7415, 0.8061, 0.755, 0.7893, 0.7574, 0.7769, 0.7477, 0.7794, 0.7365, 0.3484, 0.8638, 0.3682, 0.847, 0.3938, 0.8572, 0.3969, 0.8823, 0.3766, 0.8964, 0.3547, 0.8885, 0.8332, 0.7354, 0.8544, 0.7472, 0.8493, 0.7644, 0.8238, 0.7646, 0.8061, 0.755, 0.8089, 0.7415, 0.5061, 0.05651, 0.5068, 0.1672, 0.486, 0.1672, 0.486, 0.06864, 0.486, 0.06864, 0.486, 0.1672, 0.4659, 0.1672, 0.466, 0.05627, 0.5268, 0.1671, 0.5471, 0.1669, 0.5472, 0.1733, 0.5269, 0.1735, 0.9284, 0.6708, 0.9526, 0.6873, 0.9383, 0.713, 0.8995, 0.7224, 0.8758, 0.7104, 0.8888, 0.6851, 0.4059, 0.04045, 0.4058, 0.1672, 0.3858, 0.1672, 0.3858, 0.03827, 0.3858, 0.03827, 0.3858, 0.1672, 0.3655, 0.1672, 0.3655, 0.01297, 0.117, 0.1654, 0.1319, 0.1654, 0.1319, 0.1698, 0.117, 0.1698, 0.8894, 0.7435, 0.917, 0.7586, 0.9113, 0.7791, 0.8769, 0.7827, 0.8493, 0.7644, 0.8544, 0.7472, 0.466, 0.05627, 0.4659, 0.1672, 0.4458, 0.1672, 0.4458, 0.0728, 0.4458, 0.0728, 0.4458, 0.1672, 0.4257, 0.1672, 0.4258, 0.06614, 0.4258, 0.06614, 0.4257, 0.1672, 0.4058, 0.1672, 0.4059, 0.04045, 0.3917, 0.3788, 0.4118, 0.379, 0.4117, 0.3854, 0.3916, 0.3853, 0.9383, 0.713, 0.963, 0.7295, 0.9534, 0.7517, 0.917, 0.7586, 0.8894, 0.7435, 0.8995, 0.7224, 0.3655, 0.01297, 0.3655, 0.1672, 0.3478, 0.1672, 0.3455, 0.01778, 0.4289, 0.5623, 0.4505, 0.5463, 0.4739, 0.5593, 0.4755, 0.583, 0.4559, 0.6005, 0.4317, 0.5895, 0.8493, 0.7644, 0.8769, 0.7827, 0.8726, 0.8031, 0.8421, 0.7992, 0.8225, 0.7789, 0.8238, 0.7646, 0.2098, 0.3777, 0.2306, 0.3777, 0.2306, 0.3841, 0.2098, 0.3841, 0.05669, 0.03827, 0.04166, 0.0165, 0.04166, 0.0139, 0.0567, 0.03567, 0.2702, 0.8346, 0.2912, 0.8172, 0.3179, 0.8272, 0.3212, 0.8533, 0.2989, 0.8673, 0.2748, 0.8599, 0.8427, 0.8217, 0.8692, 0.8456, 0.8689, 0.8696, 0.8457, 0.8718, 0.8231, 0.8483, 0.8206, 0.8218, 0.3455, 0.01778, 0.3478, 0.1672, 0.3275, 0.1672, 0.328, 0.04297, 0.2873, 0.1672, 0.3074, 0.1672, 0.3074, 0.1736, 0.2873, 0.1736, 0.8726, 0.8031, 0.8944, 0.8206, 0.894, 0.8425, 0.8692, 0.8456, 0.8427, 0.8217, 0.8421, 0.7992, 0.5471, 0.1669, 0.5672, 0.1668, 0.5672, 0.1732, 0.5472, 0.1733, 0.8041, 0.7186, 0.7956, 0.7335, 0.7936, 0.7328, 0.8017, 0.7194, 0.709, 0.1643, 0.7293, 0.1639, 0.7294, 0.1703, 0.7091, 0.1707, 0.7317, 0.716, 0.7163, 0.7176, 0.718, 0.7165, 0.7301, 0.7142, 0.7561, 0.2205, 0.7568, 0.3796, 0.736, 0.3796, 0.736, 0.1938, 0.9315, 0.159, 0.9516, 0.1584, 0.9518, 0.1648, 0.9318, 0.1654, 0.8012, 0.7993, 0.8206, 0.8218, 0.8231, 0.8483, 0.8045, 0.8509, 0.7871, 0.829, 0.7867, 0.8071, 0.7969, 0.2722, 0.7969, 0.3796, 0.7768, 0.3796, 0.7768, 0.2469, 0.3074, 0.1672, 0.3275, 0.1672, 0.3275, 0.1736, 0.3074, 0.1736, 0.7768, 0.2469, 0.7768, 0.3796, 0.7568, 0.3796, 0.7561, 0.2205, 0.8231, 0.8483, 0.8457, 0.8718, 0.8477, 0.9022, 0.8262, 0.9078, 0.8067, 0.8823, 0.8045, 0.8509, 0.03351, 0.5239, 0.05486, 0.5065, 0.07966, 0.518, 0.08257, 0.546, 0.05932, 0.5627, 0.03602, 0.5483, 0.8689, 0.8696, 0.8935, 0.8961, 0.8938, 0.9251, 0.8709, 0.9298, 0.8477, 0.9022, 0.8457, 0.8718, 0.3072, 0.0644, 0.3074, 0.1672, 0.2873, 0.1672, 0.2871, 0.08816, 0.2871, 0.08816, 0.2873, 0.1672, 0.2668, 0.1672, 0.2671, 0.09402, 0.8368, 0.3796, 0.8573, 0.3795, 0.8573, 0.3859, 0.8368, 0.386, 0.328, 0.04297, 0.3275, 0.1672, 0.3074, 0.1672, 0.3072, 0.0644, 0.9253, 0.818, 0.9541, 0.8368, 0.9525, 0.8597, 0.924, 0.8633, 0.894, 0.8425, 0.8944, 0.8206, 0.9574, 0.322, 0.9577, 0.379, 0.9377, 0.3791, 0.9374, 0.3298, 0.9374, 0.3298, 0.9377, 0.3791, 0.9174, 0.3792, 0.9171, 0.3245, 0.4118, 0.379, 0.4325, 0.3792, 0.4324, 0.3856, 0.4117, 0.3854, 0.9239, 0.8935, 0.9492, 0.9169, 0.9441, 0.9441, 0.9176, 0.9494, 0.8938, 0.9251, 0.8935, 0.8961, 0.2671, 0.09402, 0.2668, 0.1672, 0.2468, 0.1672, 0.2469, 0.1123, 0.2469, 0.1123, 0.2468, 0.1672, 0.2267, 0.1672, 0.2268, 0.1175, 0.2268, 0.1175, 0.2267, 0.1672, 0.2068, 0.1671, 0.2069, 0.1101, 0.3938, 0.8572, 0.4154, 0.8406, 0.4379, 0.8506, 0.4395, 0.8755, 0.4213, 0.8895, 0.3969, 0.8823, 0.9525, 0.8597, 0.9791, 0.8828, 0.9756, 0.9094, 0.9492, 0.9169, 0.9239, 0.8935, 0.924, 0.8633, 0.9171, 0.3245, 0.9174, 0.3792, 0.8974, 0.3793, 0.8971, 0.3332, 0.8971, 0.3332, 0.8974, 0.3793, 0.8773, 0.3794, 0.877, 0.3306, 0.877, 0.3306, 0.8773, 0.3794, 0.8573, 0.3795, 0.8569, 0.316, 0.1245, 0.8526, 0.147, 0.836, 0.1717, 0.8474, 0.1725, 0.8742, 0.1529, 0.8917, 0.1271, 0.8809, 0.8938, 0.9251, 0.9176, 0.9494, 0.9128, 0.9747, 0.8895, 0.9801, 0.8695, 0.9587, 0.8709, 0.9298, 0.8569, 0.316, 0.8573, 0.3795, 0.8368, 0.3796, 0.8368, 0.3139, 0.8368, 0.3139, 0.8368, 0.3796, 0.8168, 0.3796, 0.8168, 0.2945, 0.8974, 0.3793, 0.9174, 0.3792, 0.9174, 0.3856, 0.8974, 0.3857, 0.8168, 0.2945, 0.8168, 0.3796, 0.7969, 0.3796, 0.7969, 0.2722, 0.8477, 0.9022, 0.8709, 0.9298, 0.8695, 0.9587, 0.8478, 0.9648, 0.8275, 0.9409, 0.8262, 0.9078, 0.4257, 0.1672, 0.4458, 0.1672, 0.4458, 0.1737, 0.4257, 0.1736, 0.7675, 0.6398, 0.7644, 0.6685, 0.7597, 0.6545, 0.7578, 0.6327, 0.08707, 0.07162, 0.0863, 0.1653, 0.07142, 0.1653, 0.07165, 0.04858, 0.871, 0.161, 0.891, 0.1603, 0.8912, 0.1667, 0.8712, 0.1674, 0.784, 0.5676, 0.7988, 0.5904, 0.7886, 0.6269, 0.7675, 0.6398, 0.7556, 0.6151, 0.7627, 0.5772, 0.07165, 0.04858, 0.07142, 0.1653, 0.05645, 0.1653, 0.05669, 0.03827, 0.05669, 0.03827, 0.05645, 0.1653, 0.04157, 0.1653, 0.04166, 0.0165, 0.0811, 0.7312, 0.103, 0.7156, 0.1296, 0.7261, 0.1349, 0.751, 0.1123, 0.7685, 0.08595, 0.7574, 0.6349, 0.7763, 0.6528, 0.7891, 0.6488, 0.7893, 0.6371, 0.7791, 0.3301, 0.3783, 0.3511, 0.3785, 0.3511, 0.3849, 0.3301, 0.3847, 0.7456, 0.5517, 0.7627, 0.5772, 0.7556, 0.6151, 0.7357, 0.6248, 0.7191, 0.5954, 0.723, 0.5588, 0.7768, 0.3796, 0.7969, 0.3796, 0.7969, 0.386, 0.7768, 0.386, 0.7191, 0.5954, 0.7357, 0.6248, 0.7322, 0.6527, 0.7163, 0.6559, 0.6927, 0.6323, 0.6978, 0.6008, 0.5338, 0.3796, 0.5538, 0.3796, 0.5538, 0.386, 0.5338, 0.386, 0.7322, 0.6527, 0.7476, 0.6743, 0.7463, 0.6972, 0.7331, 0.7013, 0.7167, 0.681, 0.7163, 0.6559, 0.1492, 0.3775, 0.1697, 0.3776, 0.1697, 0.384, 0.1492, 0.384, 0.7644, 0.6685, 0.7742, 0.6839, 0.7685, 0.7062, 0.7564, 0.7115, 0.7463, 0.6972, 0.7476, 0.6743, 0.04166, 0.0165, 0.04157, 0.1653, 0.02594, 0.1652, 0.02592, 0.0118, 0.05248, 0.6929, 0.0752, 0.6764, 0.1002, 0.6876, 0.103, 0.7156, 0.0811, 0.7312, 0.05796, 0.7184, 0.79, 0.6766, 0.802, 0.6892, 0.7922, 0.7082, 0.7775, 0.7168, 0.7685, 0.7062, 0.7742, 0.6839, 0.2906, 0.378, 0.3107, 0.3781, 0.3107, 0.3845, 0.2906, 0.3844, 0.7685, 0.7062, 0.7775, 0.7168, 0.7723, 0.7305, 0.7614, 0.7339, 0.7546, 0.7258, 0.7564, 0.7115, 0.6142, 0.3796, 0.635, 0.3796, 0.635, 0.386, 0.6142, 0.386, 0.7463, 0.6972, 0.7564, 0.7115, 0.7546, 0.7258, 0.7437, 0.7285, 0.7317, 0.716, 0.7331, 0.7013, 0.7484, 0.1155, 0.7494, 0.1635, 0.7293, 0.1639, 0.7277, 0.1106, 0.6485, 0.1655, 0.6685, 0.1652, 0.6686, 0.1716, 0.6486, 0.1719, 0.7881, 0.08853, 0.7895, 0.1627, 0.7694, 0.1631, 0.7684, 0.1079, 0.7684, 0.1079, 0.7694, 0.1631, 0.7494, 0.1635, 0.7484, 0.1155, 0.851, 0.4777, 0.8678, 0.4968, 0.8588, 0.5275, 0.833, 0.5403, 0.8181, 0.518, 0.827, 0.4862, 0.1017, 0.08245, 0.1016, 0.1654, 0.0863, 0.1653, 0.08707, 0.07162, 0.1052, 0.8977, 0.1271, 0.8809, 0.1529, 0.8917, 0.1533, 0.9175, 0.1342, 0.9319, 0.109, 0.9241, 0.808, 0.07785, 0.8094, 0.1623, 0.7895, 0.1627, 0.7881, 0.08853, 0.8181, 0.518, 0.833, 0.5403, 0.8221, 0.5774, 0.7988, 0.5904, 0.784, 0.5676, 0.7935, 0.529, 0.8287, 0.09172, 0.8298, 0.162, 0.8094, 0.1623, 0.808, 0.07785, 0.8573, 0.3795, 0.8773, 0.3794, 0.8773, 0.3859, 0.8573, 0.3859, 0.8487, 0.08554, 0.851, 0.1616, 0.8298, 0.162, 0.8287, 0.09172, 0.7765, 0.5045, 0.7935, 0.529, 0.784, 0.5676, 0.7627, 0.5772, 0.7456, 0.5517, 0.7531, 0.5133, 0.1379, 0.5967, 0.158, 0.5811, 0.1868, 0.5918, 0.1908, 0.6178, 0.1674, 0.636, 0.1408, 0.6244, 0.7387, 0.8326, 0.7262, 0.8138, 0.7285, 0.8117, 0.7394, 0.8292, 0.2918, 0.4497, 0.314, 0.4349, 0.3373, 0.4429, 0.3436, 0.4701, 0.3219, 0.4871, 0.2955, 0.4765, 0.6795, 0.7506, 0.6992, 0.7616, 0.6885, 0.7805, 0.6528, 0.7891, 0.6349, 0.7763, 0.6471, 0.755, 0.0863, 0.1653, 0.1016, 0.1654, 0.1016, 0.1698, 0.0863, 0.1698, 0.6885, 0.7805, 0.7039, 0.7908, 0.6926, 0.8192, 0.6564, 0.8342, 0.6383, 0.8188, 0.6528, 0.7891, 0.3179, 0.8272, 0.3404, 0.8098, 0.3655, 0.8196, 0.3682, 0.847, 0.3484, 0.8638, 0.3212, 0.8533, 0.3727, 0.269, 0.3716, 0.3787, 0.3511, 0.3785, 0.3523, 0.2584, 0.3523, 0.2584, 0.3511, 0.3785, 0.3301, 0.3783, 0.3325, 0.2296, 0.6221, 0.7375, 0.6471, 0.755, 0.6349, 0.7763, 0.586, 0.7831, 0.557, 0.7623, 0.5758, 0.7369, 0.4326, 0.2958, 0.4325, 0.3792, 0.4118, 0.379, 0.4125, 0.3058, 0.05932, 0.5627, 0.08257, 0.546, 0.1086, 0.5572, 0.1109, 0.586, 0.08861, 0.6033, 0.06326, 0.5927, 0.4125, 0.3058, 0.4118, 0.379, 0.3917, 0.3788, 0.3925, 0.295, 0.3925, 0.295, 0.3917, 0.3788, 0.3716, 0.3787, 0.3727, 0.269, 0.557, 0.7623, 0.586, 0.7831, 0.563, 0.8167, 0.5117, 0.8288, 0.4827, 0.8039, 0.5021, 0.7706, 0.4733, 0.3045, 0.4732, 0.3795, 0.4526, 0.3794, 0.4532, 0.31, 0.002012, 0.8303, 0.02035, 0.8117, 0.04651, 0.8217, 0.04967, 0.8493, 0.02892, 0.866, 0.005882, 0.8542, 0.4532, 0.31, 0.4526, 0.3794, 0.4325, 0.3792, 0.4326, 0.2958, 0.563, 0.8167, 0.593, 0.8389, 0.5682, 0.877, 0.5192, 0.8922, 0.4919, 0.8679, 0.5117, 0.8288, 0.4058, 0.1672, 0.4257, 0.1672, 0.4257, 0.1736, 0.4058, 0.1736, 0.6383, 0.8188, 0.6564, 0.8342, 0.6353, 0.8755, 0.5927, 0.8989, 0.5682, 0.877, 0.593, 0.8389, 0.6142, 0.2314, 0.6142, 0.3796, 0.5939, 0.3796, 0.5939, 0.2543, 0.5538, 0.3796, 0.5739, 0.3796, 0.5739, 0.386, 0.5538, 0.386, 0.7009, 0.8267, 0.6982, 0.8667, 0.6969, 0.8626, 0.6982, 0.8253, 0.5939, 0.2543, 0.5939, 0.3796, 0.5739, 0.3796, 0.5739, 0.2805, 0.5739, 0.2805, 0.5739, 0.3796, 0.5538, 0.3796, 0.5538, 0.2998, 0.5538, 0.2998, 0.5538, 0.3796, 0.5338, 0.3796, 0.5338, 0.2984, 0.3858, 0.1672, 0.4058, 0.1672, 0.4058, 0.1736, 0.3858, 0.1736, 0.6353, 0.8755, 0.663, 0.8995, 0.636, 0.9501, 0.5912, 0.9673, 0.5695, 0.9403, 0.5927, 0.8989, 0.5338, 0.2984, 0.5338, 0.3796, 0.5133, 0.3796, 0.5133, 0.3173, 0.5133, 0.3173, 0.5133, 0.3796, 0.4933, 0.3796, 0.4933, 0.319, 0.1187, 0.4301, 0.1406, 0.416, 0.1657, 0.4238, 0.1695, 0.4514, 0.1474, 0.468, 0.1213, 0.457, 0.4933, 0.319, 0.4933, 0.3796, 0.4732, 0.3795, 0.4733, 0.3045, 0.5682, 0.877, 0.5927, 0.8989, 0.5695, 0.9403, 0.5247, 0.9549, 0.5016, 0.9299, 0.5192, 0.8922, 0.243, 0.4547, 0.2652, 0.4402, 0.2918, 0.4497, 0.2955, 0.4765, 0.2729, 0.4928, 0.2462, 0.4817, 0.7317, 0.716, 0.7437, 0.7285, 0.7423, 0.7387, 0.7264, 0.7425, 0.7119, 0.7315, 0.7163, 0.7176, 0.655, 0.3796, 0.6751, 0.3796, 0.6751, 0.386, 0.655, 0.386, 0.07165, 0.04858, 0.05669, 0.03827, 0.0567, 0.03567, 0.07165, 0.04598, 0.1428, 0.8073, 0.1656, 0.7903, 0.1916, 0.8041, 0.196, 0.8281, 0.1717, 0.8474, 0.147, 0.836, 0.3325, 0.2296, 0.3301, 0.3783, 0.3107, 0.3781, 0.3119, 0.2243, 0.6645, 0.7179, 0.6883, 0.7324, 0.6795, 0.7506, 0.6471, 0.755, 0.6221, 0.7375, 0.6326, 0.7174, 0.6685, 0.1652, 0.6889, 0.1648, 0.6891, 0.1712, 0.6686, 0.1716, 0.6471, 0.6055, 0.6758, 0.6335, 0.6725, 0.6596, 0.646, 0.6574, 0.6182, 0.6319, 0.6196, 0.6054, 0.0582, 0.9036, 0.08053, 0.8874, 0.1052, 0.8977, 0.109, 0.9241, 0.08717, 0.9384, 0.06429, 0.9302, 0.6471, 0.6055, 0.648, 0.5712, 0.6509, 0.5748, 0.6509, 0.6069, 0.1474, 0.468, 0.1695, 0.4514, 0.1953, 0.461, 0.1985, 0.4877, 0.1748, 0.5064, 0.1505, 0.4963, 0.6927, 0.6323, 0.7163, 0.6559, 0.7167, 0.681, 0.6973, 0.6791, 0.6725, 0.6596, 0.6758, 0.6335, 0.1699, 0.3034, 0.1697, 0.3776, 0.1492, 0.3775, 0.1494, 0.3142, 0.1494, 0.3142, 0.1492, 0.3775, 0.1292, 0.3775, 0.1284, 0.3069, 0.6231, 0.5399, 0.648, 0.5712, 0.6471, 0.6055, 0.6196, 0.6054, 0.5912, 0.5774, 0.594, 0.5464, 0.2301, 0.2847, 0.2306, 0.3777, 0.2098, 0.3777, 0.21, 0.3075, 0.4006, 0.7311, 0.4224, 0.7157, 0.4459, 0.7293, 0.4509, 0.7552, 0.4298, 0.7712, 0.4047, 0.76, 0.21, 0.3075, 0.2098, 0.3777, 0.1898, 0.3776, 0.1899, 0.3146, 0.1899, 0.3146, 0.1898, 0.3776, 0.1697, 0.3776, 0.1699, 0.3034, 0.5912, 0.5774, 0.6196, 0.6054, 0.6182, 0.6319, 0.588, 0.6316, 0.5602, 0.6069, 0.5634, 0.581, 0.2716, 0.2508, 0.2707, 0.3778, 0.2507, 0.3778, 0.2508, 0.2779, 0.8168, 0.3796, 0.8368, 0.3796, 0.8368, 0.386, 0.8168, 0.386, 0.2508, 0.2779, 0.2507, 0.3778, 0.2306, 0.3777, 0.2301, 0.2847, 0.6182, 0.6319, 0.646, 0.6574, 0.6437, 0.6811, 0.6147, 0.6796, 0.5849, 0.6559, 0.588, 0.6316, 0.5068, 0.1672, 0.5268, 0.1671, 0.5269, 0.1735, 0.5068, 0.1736, 0.646, 0.6574, 0.6725, 0.6596, 0.6738, 0.6627, 0.6486, 0.66, 0.1868, 0.5918, 0.2118, 0.5737, 0.2349, 0.5838, 0.2387, 0.6119, 0.2168, 0.6289, 0.1908, 0.6178, 0.8061, 0.755, 0.8238, 0.7646, 0.8213, 0.7647, 0.8045, 0.756, 0.7494, 0.1635, 0.7694, 0.1631, 0.7696, 0.1695, 0.7495, 0.1699, 0.6906, 0.7063, 0.7163, 0.7176, 0.7119, 0.7315, 0.6883, 0.7324, 0.6645, 0.7179, 0.671, 0.6995, 0.3119, 0.2243, 0.3107, 0.3781, 0.2906, 0.378, 0.2916, 0.2492, 0.07142, 0.1653, 0.0863, 0.1653, 0.0863, 0.1698, 0.07141, 0.1697, 0.2916, 0.2492, 0.2906, 0.378, 0.2707, 0.3778, 0.2716, 0.2508, 0.6437, 0.6811, 0.671, 0.6995, 0.6645, 0.7179, 0.6326, 0.7174, 0.6087, 0.6977, 0.6147, 0.6796, 0.8689, 0.09913, 0.871, 0.161, 0.851, 0.1616, 0.8487, 0.08554, 0.2267, 0.1672, 0.2468, 0.1672, 0.2467, 0.1736, 0.2267, 0.1736, 0.9084, 0.07709, 0.9111, 0.1597, 0.891, 0.1603, 0.8889, 0.09671, 0.8889, 0.09671, 0.891, 0.1603, 0.871, 0.161, 0.8689, 0.09913, 0.7353, 0.4899, 0.7531, 0.5133, 0.7456, 0.5517, 0.723, 0.5588, 0.7052, 0.5283, 0.7117, 0.4955, 0.1086, 0.5572, 0.1315, 0.5412, 0.1557, 0.5512, 0.158, 0.5811, 0.1379, 0.5967, 0.1109, 0.586, 0.9289, 0.07829, 0.9315, 0.159, 0.9111, 0.1597, 0.9084, 0.07709, 0.7052, 0.5283, 0.723, 0.5588, 0.7191, 0.5954, 0.6978, 0.6008, 0.6785, 0.5668, 0.6809, 0.5323, 0.9496, 0.09701, 0.9516, 0.1584, 0.9315, 0.159, 0.9289, 0.07829, 0.01827, 0.7851, 0.0367, 0.7694, 0.06212, 0.7765, 0.06722, 0.8032, 0.04651, 0.8217, 0.02035, 0.8117, 0.9893, 0.0866, 0.9928, 0.157, 0.9716, 0.1577, 0.9697, 0.1001, 0.9697, 0.1001, 0.9716, 0.1577, 0.9516, 0.1584, 0.9496, 0.09701, 0.6563, 0.5017, 0.6809, 0.5323, 0.6785, 0.5668, 0.648, 0.5712, 0.6231, 0.5399, 0.628, 0.5067, 0.7502, 0.6271, 0.7578, 0.6327, 0.7597, 0.6545, 0.7475, 0.661, 0.7388, 0.6414, 0.7473, 0.6279, 0.7322, 0.6527, 0.7357, 0.6248, 0.7473, 0.6279, 0.7388, 0.6414, 0.7357, 0.6248, 0.7556, 0.6151, 0.7502, 0.6271, 0.7473, 0.6279, 0.7476, 0.6743, 0.7322, 0.6527, 0.7388, 0.6414, 0.7475, 0.661, 0.7556, 0.6151, 0.7675, 0.6398, 0.7578, 0.6327, 0.7502, 0.6271, 0.7644, 0.6685, 0.7476, 0.6743, 0.7475, 0.661, 0.7597, 0.6545, 0.7495, 0.784, 0.7577, 0.7925, 0.7569, 0.817, 0.7394, 0.8292, 0.7285, 0.8117, 0.7377, 0.7892, 0.8643, 0.6749, 0.885, 0.6865, 0.8724, 0.7097, 0.8396, 0.7163, 0.831, 0.7096, 0.837, 0.6907, 0.791, 0.7105, 0.8017, 0.7194, 0.7936, 0.7328, 0.7788, 0.7349, 0.7744, 0.7305, 0.7778, 0.7187, 0.8045, 0.756, 0.8213, 0.7647, 0.8198, 0.7783, 0.7978, 0.7859, 0.7888, 0.7662, 0.7904, 0.7592, 0.8913, 0.8439, 0.9199, 0.8627, 0.9205, 0.8904, 0.8924, 0.8921, 0.87, 0.8667, 0.872, 0.848, 0.8198, 0.7783, 0.8391, 0.7984, 0.8402, 0.8193, 0.8198, 0.819, 0.8017, 0.7966, 0.7978, 0.7859, 0.788, 0.6301, 0.8017, 0.6504, 0.7877, 0.6769, 0.775, 0.6813, 0.7662, 0.6699, 0.7685, 0.6428, 0.6371, 0.7791, 0.6488, 0.7893, 0.6388, 0.815, 0.5965, 0.8347, 0.5687, 0.8153, 0.5907, 0.7845, 0.6939, 0.8222, 0.6982, 0.8253, 0.6969, 0.8626, 0.6645, 0.8935, 0.6402, 0.8721, 0.6603, 0.8341, 0.7129, 0.7334, 0.7245, 0.7436, 0.7226, 0.7507, 0.7011, 0.7596, 0.6827, 0.75, 0.691, 0.7338, 0.6788, 0.5715, 0.6962, 0.6037, 0.6896, 0.6305, 0.6787, 0.6324, 0.6509, 0.6069, 0.6509, 0.5748, 0.6738, 0.6627, 0.6983, 0.6819, 0.6931, 0.7054, 0.674, 0.6988, 0.6472, 0.6815, 0.6486, 0.66, 0.7171, 0.6835, 0.7322, 0.7032, 0.7301, 0.7142, 0.718, 0.7165, 0.6931, 0.7054, 0.6983, 0.6819, 0.6528, 0.7891, 0.6383, 0.8188, 0.6388, 0.815, 0.6488, 0.7893, 0.7264, 0.7425, 0.7226, 0.7527, 0.7226, 0.7507, 0.7245, 0.7436, 0.7226, 0.7527, 0.6992, 0.7616, 0.7011, 0.7596, 0.7226, 0.7507, 0.671, 0.6995, 0.6437, 0.6811, 0.6472, 0.6815, 0.674, 0.6988, 0.6978, 0.6008, 0.6927, 0.6323, 0.6896, 0.6305, 0.6962, 0.6037, 0.6973, 0.6791, 0.7167, 0.681, 0.7171, 0.6835, 0.6983, 0.6819, 0.79, 0.6766, 0.7742, 0.6839, 0.775, 0.6813, 0.7877, 0.6769, 0.8888, 0.6851, 0.8758, 0.7104, 0.8724, 0.7097, 0.885, 0.6865, 0.7163, 0.7176, 0.6906, 0.7063, 0.6931, 0.7054, 0.718, 0.7165, 0.7775, 0.7168, 0.7922, 0.7082, 0.791, 0.7105, 0.7778, 0.7187, 0.6383, 0.8188, 0.593, 0.8389, 0.5965, 0.8347, 0.6388, 0.815, 0.7262, 0.8138, 0.7355, 0.7895, 0.7377, 0.7892, 0.7285, 0.8117, 0.6883, 0.7324, 0.7119, 0.7315, 0.7129, 0.7334, 0.691, 0.7338, 0.8758, 0.7104, 0.8413, 0.7182, 0.8396, 0.7163, 0.8724, 0.7097, 0.6725, 0.6596, 0.6973, 0.6791, 0.6983, 0.6819, 0.6738, 0.6627, 0.7742, 0.6839, 0.7644, 0.6685, 0.7662, 0.6699, 0.775, 0.6813, 0.563, 0.8167, 0.586, 0.7831, 0.5907, 0.7845, 0.5687, 0.8153, 0.797, 0.7879, 0.7878, 0.7676, 0.7888, 0.7662, 0.7978, 0.7859, 0.593, 0.8389, 0.563, 0.8167, 0.5687, 0.8153, 0.5965, 0.8347, 0.8282, 0.7099, 0.8372, 0.688, 0.837, 0.6907, 0.831, 0.7096, 0.8372, 0.688, 0.8664, 0.6719, 0.8643, 0.6749, 0.837, 0.6907, 0.8012, 0.7993, 0.797, 0.7879, 0.7978, 0.7859, 0.8017, 0.7966, 0.8692, 0.8456, 0.894, 0.8425, 0.8913, 0.8439, 0.872, 0.848, 0.586, 0.7831, 0.6349, 0.7763, 0.6371, 0.7791, 0.5907, 0.7845, 0.8421, 0.7992, 0.8427, 0.8217, 0.8402, 0.8193, 0.8391, 0.7984, 0.7596, 0.7936, 0.758, 0.8197, 0.7569, 0.817, 0.7577, 0.7925, 0.7331, 0.7013, 0.7317, 0.716, 0.7301, 0.7142, 0.7322, 0.7032, 0.894, 0.8425, 0.924, 0.8633, 0.9199, 0.8627, 0.8913, 0.8439, 0.758, 0.8197, 0.7387, 0.8326, 0.7394, 0.8292, 0.7569, 0.817, 0.8664, 0.6719, 0.8888, 0.6851, 0.885, 0.6865, 0.8643, 0.6749, 0.6982, 0.8667, 0.663, 0.8995, 0.6645, 0.8935, 0.6969, 0.8626, 0.8238, 0.7646, 0.8225, 0.7789, 0.8198, 0.7783, 0.8213, 0.7647, 0.7499, 0.7816, 0.7596, 0.7936, 0.7577, 0.7925, 0.7495, 0.784, 0.924, 0.8633, 0.9239, 0.8935, 0.9205, 0.8904, 0.9199, 0.8627, 0.663, 0.8995, 0.6353, 0.8755, 0.6402, 0.8721, 0.6645, 0.8935, 0.6992, 0.7616, 0.6795, 0.7506, 0.6827, 0.75, 0.7011, 0.7596, 0.8413, 0.7182, 0.8282, 0.7099, 0.831, 0.7096, 0.8396, 0.7163, 0.6564, 0.8342, 0.6926, 0.8192, 0.6939, 0.8222, 0.6603, 0.8341, 0.7355, 0.7895, 0.7499, 0.7816, 0.7495, 0.784, 0.7377, 0.7892, 0.9239, 0.8935, 0.8935, 0.8961, 0.8924, 0.8921, 0.9205, 0.8904, 0.7922, 0.7082, 0.8041, 0.7186, 0.8017, 0.7194, 0.791, 0.7105, 0.7794, 0.7365, 0.7723, 0.7305, 0.7744, 0.7305, 0.7788, 0.7349, 0.8689, 0.8696, 0.8692, 0.8456, 0.872, 0.848, 0.87, 0.8667, 0.6437, 0.6811, 0.646, 0.6574, 0.6486, 0.66, 0.6472, 0.6815, 0.7893, 0.7574, 0.8061, 0.755, 0.8045, 0.756, 0.7904, 0.7592, 0.7675, 0.6398, 0.7886, 0.6269, 0.788, 0.6301, 0.7685, 0.6428, 0.7878, 0.7676, 0.7893, 0.7574, 0.7904, 0.7592, 0.7888, 0.7662, 0.8935, 0.8961, 0.8689, 0.8696, 0.87, 0.8667, 0.8924, 0.8921, 0.6758, 0.6335, 0.6471, 0.6055, 0.6509, 0.6069, 0.6787, 0.6324, 0.6785, 0.5668, 0.6978, 0.6008, 0.6962, 0.6037, 0.6788, 0.5715, 0.8206, 0.8218, 0.8012, 0.7993, 0.8017, 0.7966, 0.8198, 0.819, 0.7644, 0.6685, 0.7675, 0.6398, 0.7685, 0.6428, 0.7662, 0.6699, 0.8427, 0.8217, 0.8206, 0.8218, 0.8198, 0.819, 0.8402, 0.8193, 0.6906, 0.7063, 0.671, 0.6995, 0.674, 0.6988, 0.6931, 0.7054, 0.7167, 0.681, 0.7331, 0.7013, 0.7322, 0.7032, 0.7171, 0.6835, 0.6353, 0.8755, 0.6564, 0.8342, 0.6603, 0.8341, 0.6402, 0.8721, 0.7119, 0.7315, 0.7264, 0.7425, 0.7245, 0.7436, 0.7129, 0.7334, 0.6927, 0.6323, 0.6758, 0.6335, 0.6787, 0.6324, 0.6896, 0.6305, 0.6926, 0.8192, 0.7009, 0.8267, 0.6982, 0.8253, 0.6939, 0.8222, 0.7956, 0.7335, 0.7794, 0.7365, 0.7788, 0.7349, 0.7936, 0.7328, 0.8225, 0.7789, 0.8421, 0.7992, 0.8391, 0.7984, 0.8198, 0.7783, 0.1468, 0.1654, 0.1618, 0.1654, 0.1618, 0.1698, 0.1468, 0.1698, 0.6284, 0.1659, 0.6485, 0.1655, 0.6486, 0.1719, 0.6285, 0.1723, 0.6082, 0.1662, 0.6284, 0.1659, 0.6285, 0.1723, 0.6083, 0.1726, 0.6889, 0.1648, 0.709, 0.1643, 0.7091, 0.1707, 0.6891, 0.1712, 0.1016, 0.1654, 0.117, 0.1654, 0.117, 0.1698, 0.1016, 0.1698, 0.1319, 0.1654, 0.1468, 0.1654, 0.1468, 0.1698, 0.1319, 0.1698, 0.07966, 0.518, 0.1019, 0.5016, 0.1282, 0.5131, 0.1315, 0.5412, 0.1086, 0.5572, 0.08257, 0.546, 0.5672, 0.1668, 0.5882, 0.1666, 0.5883, 0.173, 0.5672, 0.1732, 0.04168, 0.6115, 0.06326, 0.5927, 0.08861, 0.6033, 0.09276, 0.6311, 0.07042, 0.6482, 0.04494, 0.6386, 0.09898, 0.4725, 0.1213, 0.457, 0.1474, 0.468, 0.1505, 0.4963, 0.1282, 0.5131, 0.1019, 0.5016, 0.2581, 0.752, 0.2798, 0.7347, 0.3057, 0.7451, 0.3098, 0.7723, 0.288, 0.7904, 0.2623, 0.7794, 0.2267, 0.7127, 0.2496, 0.6962, 0.2757, 0.707, 0.2798, 0.7347, 0.2581, 0.752, 0.2308, 0.7404, 0.209, 0.7579, 0.2308, 0.7404, 0.2581, 0.752, 0.2623, 0.7794, 0.24, 0.7975, 0.2144, 0.7868, 0.2757, 0.707, 0.2983, 0.6895, 0.3231, 0.7002, 0.327, 0.7275, 0.3057, 0.7451, 0.2798, 0.7347, 0.3057, 0.7451, 0.327, 0.7275, 0.3539, 0.7386, 0.3577, 0.7657, 0.3363, 0.7828, 0.3098, 0.7723, 0.288, 0.7904, 0.3098, 0.7723, 0.3363, 0.7828, 0.3404, 0.8098, 0.3179, 0.8272, 0.2912, 0.8172, 0.24, 0.7975, 0.2623, 0.7794, 0.288, 0.7904, 0.2912, 0.8172, 0.2702, 0.8346, 0.2447, 0.8246, 0.1786, 0.7202, 0.2008, 0.7021, 0.2267, 0.7127, 0.2308, 0.7404, 0.209, 0.7579, 0.1815, 0.7479, 0.7152, 0.3796, 0.736, 0.3796, 0.736, 0.386, 0.7152, 0.386, 0.1609, 0.7655, 0.1815, 0.7479, 0.209, 0.7579, 0.2144, 0.7868, 0.1916, 0.8041, 0.1656, 0.7903, 0.6751, 0.3796, 0.6951, 0.3796, 0.6951, 0.386, 0.6751, 0.386, 0.635, 0.3796, 0.655, 0.3796, 0.655, 0.386, 0.635, 0.386, 0.1192, 0.6424, 0.1408, 0.6244, 0.1674, 0.636, 0.1713, 0.6637, 0.1489, 0.6807, 0.123, 0.6701, 0.08861, 0.6033, 0.1109, 0.586, 0.1379, 0.5967, 0.1408, 0.6244, 0.1192, 0.6424, 0.09276, 0.6311, 0.07042, 0.6482, 0.09276, 0.6311, 0.1192, 0.6424, 0.123, 0.6701, 0.1002, 0.6876, 0.0752, 0.6764, 0.1618, 0.1654, 0.1774, 0.1654, 0.1774, 0.1698, 0.1618, 0.1698, 0.1674, 0.636, 0.1908, 0.6178, 0.2168, 0.6289, 0.2206, 0.6566, 0.1972, 0.6742, 0.1713, 0.6637, 0.1972, 0.6742, 0.2206, 0.6566, 0.2465, 0.667, 0.2496, 0.6962, 0.2267, 0.7127, 0.2008, 0.7021, 0.2465, 0.667, 0.2688, 0.6505, 0.2945, 0.6609, 0.2983, 0.6895, 0.2757, 0.707, 0.2496, 0.6962, 0.1489, 0.6807, 0.1713, 0.6637, 0.1972, 0.6742, 0.2008, 0.7021, 0.1786, 0.7202, 0.1514, 0.7096, 0.1002, 0.6876, 0.123, 0.6701, 0.1489, 0.6807, 0.1514, 0.7096, 0.1296, 0.7261, 0.103, 0.7156, 0.486, 0.1672, 0.5068, 0.1672, 0.5068, 0.1736, 0.486, 0.1737, 0.3655, 0.1672, 0.3858, 0.1672, 0.3858, 0.1736, 0.3655, 0.1736, 0.4458, 0.1672, 0.4659, 0.1672, 0.4659, 0.1737, 0.4458, 0.1737, 0.3478, 0.1672, 0.3655, 0.1672, 0.3655, 0.1736, 0.3478, 0.1736, 0.1296, 0.7261, 0.1514, 0.7096, 0.1786, 0.7202, 0.1815, 0.7479, 0.1609, 0.7655, 0.1349, 0.751, 0.09464, 0.8146, 0.1165, 0.7971, 0.1428, 0.8073, 0.147, 0.836, 0.1245, 0.8526, 0.0984, 0.8417, 0.3275, 0.1672, 0.3478, 0.1672, 0.3478, 0.1736, 0.3275, 0.1736, 0.04651, 0.8217, 0.06722, 0.8032, 0.09464, 0.8146, 0.0984, 0.8417, 0.07678, 0.8589, 0.04967, 0.8493, 0.1123, 0.7685, 0.1349, 0.751, 0.1609, 0.7655, 0.1656, 0.7903, 0.1428, 0.8073, 0.1165, 0.7971, 0.736, 0.3796, 0.7568, 0.3796, 0.7568, 0.386, 0.736, 0.386, 0.7568, 0.3796, 0.7768, 0.3796, 0.7768, 0.386, 0.7568, 0.386, 0.07678, 0.8589, 0.0984, 0.8417, 0.1245, 0.8526, 0.1271, 0.8809, 0.1052, 0.8977, 0.08053, 0.8874, 0.2668, 0.1672, 0.2873, 0.1672, 0.2873, 0.1736, 0.2668, 0.1737, 0.9377, 0.3791, 0.9577, 0.379, 0.9578, 0.3854, 0.9377, 0.3855, 0.2068, 0.1671, 0.2267, 0.1672, 0.2267, 0.1736, 0.2068, 0.1735, 0.8773, 0.3794, 0.8974, 0.3793, 0.8974, 0.3857, 0.8773, 0.3859, 0.7969, 0.3796, 0.8168, 0.3796, 0.8168, 0.386, 0.7969, 0.386, 0.2547, 0.5377, 0.2771, 0.5212, 0.3034, 0.5326, 0.3071, 0.5604, 0.2838, 0.5777, 0.2588, 0.5667, 0.2096, 0.5467, 0.2302, 0.5282, 0.2547, 0.5377, 0.2588, 0.5667, 0.2349, 0.5838, 0.2118, 0.5737, 0.05645, 0.1653, 0.07142, 0.1653, 0.07141, 0.1697, 0.05644, 0.1697, 0.2729, 0.4928, 0.2955, 0.4765, 0.3219, 0.4871, 0.3255, 0.515, 0.3034, 0.5326, 0.2771, 0.5212, 0.3034, 0.5326, 0.3255, 0.515, 0.3512, 0.5266, 0.3555, 0.5555, 0.3328, 0.5712, 0.3071, 0.5604, 0.2838, 0.5777, 0.3071, 0.5604, 0.3328, 0.5712, 0.3367, 0.6001, 0.3127, 0.6165, 0.2875, 0.6053, 0.2349, 0.5838, 0.2588, 0.5667, 0.2838, 0.5777, 0.2875, 0.6053, 0.265, 0.6229, 0.2387, 0.6119, 0.02594, 0.1652, 0.04157, 0.1653, 0.04155, 0.1697, 0.02592, 0.1696, 0.2168, 0.6289, 0.2387, 0.6119, 0.265, 0.6229, 0.2688, 0.6505, 0.2465, 0.667, 0.2206, 0.6566, 0.265, 0.6229, 0.2875, 0.6053, 0.3127, 0.6165, 0.3164, 0.6452, 0.2945, 0.6609, 0.2688, 0.6505, 0.7293, 0.1639, 0.7494, 0.1635, 0.7495, 0.1699, 0.7294, 0.1703, 0.7895, 0.1627, 0.8094, 0.1623, 0.8095, 0.1688, 0.7896, 0.1691, 0.8094, 0.1623, 0.8298, 0.162, 0.8299, 0.1684, 0.8095, 0.1688, 0.3829, 0.7762, 0.4047, 0.76, 0.4298, 0.7712, 0.4328, 0.7977, 0.4118, 0.8135, 0.3861, 0.8038, 0.3539, 0.7386, 0.3756, 0.7216, 0.4006, 0.7311, 0.4047, 0.76, 0.3829, 0.7762, 0.3577, 0.7657, 0.3363, 0.7828, 0.3577, 0.7657, 0.3829, 0.7762, 0.3861, 0.8038, 0.3655, 0.8196, 0.3404, 0.8098, 0.3511, 0.3785, 0.3716, 0.3787, 0.3716, 0.3851, 0.3511, 0.3849, 0.3716, 0.3787, 0.3917, 0.3788, 0.3916, 0.3853, 0.3716, 0.3851, 0.4325, 0.3792, 0.4526, 0.3794, 0.4525, 0.3858, 0.4324, 0.3856, 0.3655, 0.8196, 0.3861, 0.8038, 0.4118, 0.8135, 0.4154, 0.8406, 0.3938, 0.8572, 0.3682, 0.847, 0.5939, 0.3796, 0.6142, 0.3796, 0.6142, 0.386, 0.5939, 0.386, 0.5739, 0.3796, 0.5939, 0.3796, 0.5939, 0.386, 0.5739, 0.386, 0.5133, 0.3796, 0.5338, 0.3796, 0.5338, 0.386, 0.5133, 0.386, 0.2945, 0.6609, 0.3164, 0.6452, 0.3427, 0.6554, 0.3465, 0.6832, 0.3231, 0.7002, 0.2983, 0.6895, 0.3231, 0.7002, 0.3465, 0.6832, 0.3721, 0.6935, 0.3756, 0.7216, 0.3539, 0.7386, 0.327, 0.7275, 0.3107, 0.3781, 0.3301, 0.3783, 0.3301, 0.3847, 0.3107, 0.3845, 0.3813, 0.5674, 0.4036, 0.5507, 0.4289, 0.5623, 0.4317, 0.5895, 0.4091, 0.606, 0.3846, 0.5948, 0.3512, 0.5266, 0.3748, 0.5111, 0.4006, 0.5228, 0.4036, 0.5507, 0.3813, 0.5674, 0.3555, 0.5555, 0.3328, 0.5712, 0.3555, 0.5555, 0.3813, 0.5674, 0.3846, 0.5948, 0.3609, 0.6113, 0.3367, 0.6001, 0.3721, 0.4823, 0.3963, 0.4688, 0.4177, 0.4802, 0.4226, 0.5072, 0.4006, 0.5228, 0.3748, 0.5111, 0.1697, 0.3776, 0.1898, 0.3776, 0.1898, 0.384, 0.1697, 0.384, 0.2306, 0.3777, 0.2507, 0.3778, 0.2506, 0.3842, 0.2306, 0.3841, 0.3609, 0.6113, 0.3846, 0.5948, 0.4091, 0.606, 0.4125, 0.6327, 0.3907, 0.6495, 0.3645, 0.6392, 0.3127, 0.6165, 0.3367, 0.6001, 0.3609, 0.6113, 0.3645, 0.6392, 0.3427, 0.6554, 0.3164, 0.6452, 0.3427, 0.6554, 0.3645, 0.6392, 0.3907, 0.6495, 0.3938, 0.6767, 0.3721, 0.6935, 0.3465, 0.6832, 0.2707, 0.3778, 0.2906, 0.378, 0.2906, 0.3844, 0.2707, 0.3843, 0.8298, 0.162, 0.851, 0.1616, 0.8512, 0.168, 0.8299, 0.1684, 0.9111, 0.1597, 0.9315, 0.159, 0.9318, 0.1654, 0.9113, 0.1661, 0.9716, 0.1577, 0.9928, 0.157, 0.993, 0.1634, 0.9718, 0.1641, 0.02629, 0.6569, 0.04494, 0.6386, 0.07042, 0.6482, 0.0752, 0.6764, 0.05248, 0.6929, 0.03012, 0.6806, 0.4006, 0.5228, 0.4226, 0.5072, 0.4456, 0.52, 0.4505, 0.5463, 0.4289, 0.5623, 0.4036, 0.5507, 0.851, 0.1616, 0.871, 0.161, 0.8712, 0.1674, 0.8512, 0.168, 0.07224, 0.4347, 0.09331, 0.4202, 0.0935, 0.4216, 0.07356, 0.4354, 0.07309, 0.462, 0.07224, 0.4347, 0.07356, 0.4354, 0.07447, 0.4626, 0.05352, 0.5058, 0.05311, 0.4794, 0.05438, 0.48, 0.05486, 0.5065, 0.1186, 0.4287, 0.1404, 0.4146, 0.1406, 0.416, 0.1187, 0.4301, 0.03478, 0.5491, 0.03219, 0.5233, 0.03351, 0.5239, 0.03602, 0.5483, 0.0618, 0.5921, 0.05802, 0.5635, 0.05932, 0.5627, 0.06326, 0.5927, 0.2308, 0.8692, 0.2226, 0.8436, 0.2237, 0.8426, 0.2317, 0.8681, 0.2547, 0.8758, 0.2308, 0.8692, 0.2317, 0.8681, 0.2545, 0.8745, 0.2991, 0.8686, 0.275, 0.8614, 0.2748, 0.8599, 0.2989, 0.8673, 0.04352, 0.6381, 0.04029, 0.6109, 0.04168, 0.6115, 0.04494, 0.6386, 0.05684, 0.7192, 0.05132, 0.6937, 0.05248, 0.6929, 0.05796, 0.7184, 0.02897, 0.6814, 0.02497, 0.6565, 0.02629, 0.6569, 0.03012, 0.6806, 0.1738, 0.8747, 0.1542, 0.8923, 0.1529, 0.8917, 0.1725, 0.8742, 0.1732, 0.8481, 0.1738, 0.8747, 0.1725, 0.8742, 0.1717, 0.8474, 0.01695, 0.7845, 0.03641, 0.768, 0.0367, 0.7694, 0.01827, 0.7851, 0.03641, 0.768, 0.06177, 0.7749, 0.06212, 0.7765, 0.0367, 0.7694, 0.0333, 0.8924, 0.02776, 0.8669, 0.02892, 0.866, 0.03441, 0.8915, 0.0006799, 0.8298, 0.01897, 0.8112, 0.02035, 0.8117, 0.002012, 0.8303, 0.004719, 0.855, 0.0006799, 0.8298, 0.002012, 0.8303, 0.005882, 0.8542, 0.06317, 0.9312, 0.057, 0.9045, 0.0582, 0.9036, 0.06429, 0.9302, 0.08734, 0.9398, 0.06317, 0.9312, 0.06429, 0.9302, 0.08717, 0.9384, 0.1092, 0.9255, 0.08734, 0.9398, 0.08717, 0.9384, 0.109, 0.9241, 0.1545, 0.9181, 0.1344, 0.9333, 0.1342, 0.9319, 0.1533, 0.9175, 0.1656, 0.4223, 0.1877, 0.4085, 0.1878, 0.4099, 0.1657, 0.4238, 0.2112, 0.4176, 0.2172, 0.4428, 0.2161, 0.4438, 0.2101, 0.4186, 0.1877, 0.4085, 0.2112, 0.4176, 0.2101, 0.4186, 0.1878, 0.4099, 0.4752, 0.7672, 0.4767, 0.7918, 0.4755, 0.7913, 0.4739, 0.7679, 0.4521, 0.7544, 0.4752, 0.7672, 0.4739, 0.7679, 0.4509, 0.7552, 0.4577, 0.809, 0.4587, 0.834, 0.4575, 0.8335, 0.4565, 0.8084, 0.3537, 0.8894, 0.3473, 0.8648, 0.3484, 0.8638, 0.3547, 0.8885, 0.3768, 0.8977, 0.3537, 0.8894, 0.3547, 0.8885, 0.3766, 0.8964, 0.3971, 0.8837, 0.3768, 0.8977, 0.3766, 0.8964, 0.3969, 0.8823, 0.4407, 0.876, 0.4215, 0.8908, 0.4213, 0.8895, 0.4395, 0.8755, 0.4392, 0.8512, 0.4407, 0.876, 0.4395, 0.8755, 0.4379, 0.8506, 0.4238, 0.5064, 0.4467, 0.5192, 0.4456, 0.52, 0.4226, 0.5072, 0.4752, 0.5585, 0.4767, 0.5836, 0.4755, 0.583, 0.4739, 0.5593, 0.4517, 0.5454, 0.4752, 0.5585, 0.4739, 0.5593, 0.4505, 0.5463, 0.4579, 0.6273, 0.4385, 0.644, 0.4372, 0.6434, 0.4567, 0.6267, 0.4572, 0.6011, 0.4579, 0.6273, 0.4567, 0.6267, 0.4559, 0.6005, 0.4393, 0.6695, 0.4205, 0.6879, 0.4191, 0.6874, 0.438, 0.669, 0.2916, 0.4482, 0.3138, 0.4335, 0.314, 0.4349, 0.2918, 0.4497, 0.3138, 0.4335, 0.3384, 0.4419, 0.3373, 0.4429, 0.314, 0.4349, 0.372, 0.4807, 0.3963, 0.4673, 0.3963, 0.4688, 0.3721, 0.4823, 0.3963, 0.4673, 0.4189, 0.4794, 0.4177, 0.4802, 0.3963, 0.4688, 0.09331, 0.4202, 0.1186, 0.4287, 0.1187, 0.4301, 0.0935, 0.4216, 0.05311, 0.4794, 0.07309, 0.462, 0.07447, 0.4626, 0.05438, 0.48, 0.1404, 0.4146, 0.1656, 0.4223, 0.1657, 0.4238, 0.1406, 0.416, 0.03219, 0.5233, 0.05352, 0.5058, 0.05486, 0.5065, 0.03351, 0.5239, 0.05802, 0.5635, 0.03478, 0.5491, 0.03602, 0.5483, 0.05932, 0.5627, 0.2226, 0.8436, 0.1962, 0.8297, 0.196, 0.8281, 0.2237, 0.8426, 0.275, 0.8614, 0.2547, 0.8758, 0.2545, 0.8745, 0.2748, 0.8599, 0.3213, 0.8548, 0.2991, 0.8686, 0.2989, 0.8673, 0.3212, 0.8533, 0.04029, 0.6109, 0.0618, 0.5921, 0.06326, 0.5927, 0.04168, 0.6115, 0.07986, 0.7321, 0.05684, 0.7192, 0.05796, 0.7184, 0.0811, 0.7312, 0.02497, 0.6565, 0.04352, 0.6381, 0.04494, 0.6386, 0.02629, 0.6569, 0.05132, 0.6937, 0.02897, 0.6814, 0.03012, 0.6806, 0.05248, 0.6929, 0.08449, 0.7568, 0.07986, 0.7321, 0.0811, 0.7312, 0.08595, 0.7574, 0.06177, 0.7749, 0.08449, 0.7568, 0.08595, 0.7574, 0.06212, 0.7765, 0.1962, 0.8297, 0.1732, 0.8481, 0.1717, 0.8474, 0.196, 0.8281, 0.01897, 0.8112, 0.01695, 0.7845, 0.01827, 0.7851, 0.02035, 0.8117, 0.057, 0.9045, 0.0333, 0.8924, 0.03441, 0.8915, 0.0582, 0.9036, 0.02776, 0.8669, 0.004719, 0.855, 0.005882, 0.8542, 0.02892, 0.866, 0.1344, 0.9333, 0.1092, 0.9255, 0.109, 0.9241, 0.1342, 0.9319, 0.1542, 0.8923, 0.1545, 0.9181, 0.1533, 0.9175, 0.1529, 0.8917, 0.2172, 0.4428, 0.2428, 0.4532, 0.243, 0.4547, 0.2161, 0.4438, 0.2428, 0.4532, 0.265, 0.4387, 0.2652, 0.4402, 0.243, 0.4547, 0.265, 0.4387, 0.2916, 0.4482, 0.2918, 0.4497, 0.2652, 0.4402, 0.447, 0.7285, 0.4521, 0.7544, 0.4509, 0.7552, 0.4459, 0.7293, 0.4236, 0.7149, 0.447, 0.7285, 0.4459, 0.7293, 0.4224, 0.7157, 0.4767, 0.7918, 0.4577, 0.809, 0.4565, 0.8084, 0.4755, 0.7913, 0.4587, 0.834, 0.4392, 0.8512, 0.4379, 0.8506, 0.4575, 0.8335, 0.3473, 0.8648, 0.3213, 0.8548, 0.3212, 0.8533, 0.3484, 0.8638, 0.4215, 0.8908, 0.3971, 0.8837, 0.3969, 0.8823, 0.4213, 0.8895, 0.4205, 0.6879, 0.4236, 0.7149, 0.4224, 0.7157, 0.4191, 0.6874, 0.4467, 0.5192, 0.4517, 0.5454, 0.4505, 0.5463, 0.4456, 0.52, 0.4767, 0.5836, 0.4572, 0.6011, 0.4559, 0.6005, 0.4755, 0.583, 0.4385, 0.644, 0.4393, 0.6695, 0.438, 0.669, 0.4372, 0.6434, 0.3384, 0.4419, 0.3448, 0.4691, 0.3436, 0.4701, 0.3373, 0.4429, 0.3448, 0.4691, 0.372, 0.4807, 0.3721, 0.4823, 0.3436, 0.4701, 0.4189, 0.4794, 0.4238, 0.5064, 0.4226, 0.5072, 0.4177, 0.4802, 0.07356, 0.4354, 0.0935, 0.4216, 0.1187, 0.4301, 0.1213, 0.457, 0.09898, 0.4725, 0.07447, 0.4626, 0.1791, 0.5342, 0.1581, 0.5521, 0.1557, 0.5512, 0.1767, 0.5332, 0.1772, 0.5075, 0.1791, 0.5342, 0.1767, 0.5332, 0.1748, 0.5064, 0.2277, 0.5274, 0.2244, 0.5001, 0.2264, 0.4985, 0.2302, 0.5282, 0.2094, 0.5725, 0.2073, 0.5457, 0.2096, 0.5467, 0.2118, 0.5737, 0.1581, 0.5521, 0.1601, 0.5795, 0.158, 0.5811, 0.1557, 0.5512, 0.1988, 0.4902, 0.1772, 0.5075, 0.1748, 0.5064, 0.1985, 0.4877, 0.1601, 0.5795, 0.1865, 0.5893, 0.1868, 0.5918, 0.158, 0.5811, 0.2073, 0.5457, 0.2277, 0.5274, 0.2302, 0.5282, 0.2096, 0.5467, 0.1865, 0.5893, 0.2094, 0.5725, 0.2118, 0.5737, 0.1868, 0.5918, 0.2244, 0.5001, 0.1988, 0.4902, 0.1985, 0.4877, 0.2264, 0.4985, 0.1282, 0.5131, 0.1505, 0.4963, 0.1748, 0.5064, 0.1767, 0.5332, 0.1557, 0.5512, 0.1315, 0.5412])
me_cylinder_078.use_remesh_fix_poles = True
me_cylinder_078.use_remesh_preserve_attributes = False
me_cylinder_078.update()

# ---- objects
ob_plane = bpy.data.objects.new('Plane', me_plane)
ob_plane_001 = bpy.data.objects.new('Plane.001', me_plane_001)
ob_cylinder_078 = bpy.data.objects.new('Cylinder.078', me_cylinder_078)

# ---- transforms, parenting, visibility, modifiers, constraints
ob_plane.location = (0.0, 0.0, 0.0)
ob_plane_001.location = (3.351, -0.3086, 0.0)
ob_cylinder_078.location = (4.347, 7.611, 2.98e-08)
_vg = ob_cylinder_078.vertex_groups.new(name='rundt')

# ---- collection membership
col_collection.objects.link(ob_plane)
col_collection.objects.link(ob_plane_001)
col_collection.objects.link(ob_cylinder_078)

# ---- scene / render settings (as saved in the file)
scene.frame_start = 1; scene.frame_end = 250; scene.frame_set(1)
scene.render.engine = 'BLENDER_EEVEE_NEXT'
scene.cycles.sampling_pattern = 'TABULATED_SOBOL'
scene.cycles.use_light_tree = False
scene.view_settings.view_transform = 'Filmic'
bpy.context.view_layer.update()

# ---- added for rendering (the .blend has no active camera and no usable light): camera, sun
cam_auto = bpy.data.cameras.new('AutoCamera')
cam_auto.lens = 50.0
cam_auto.sensor_width = 36.0
cam_auto.clip_end = 1000.0
ob_auto_camera = bpy.data.objects.new('AutoCamera', cam_auto)
scene.collection.objects.link(ob_auto_camera)
ob_auto_camera.location = (28.9215, -29.4098, 16.3205)
ob_auto_camera.rotation_euler = (1.09748, -7.21219e-08, 0.694738)
scene.camera = ob_auto_camera
light_auto_sun = bpy.data.lights.new('AutoSun', 'SUN')
light_auto_sun.energy = 3.0
light_auto_sun.angle = 0.0523599
ob_auto_sun = bpy.data.objects.new('AutoSun', light_auto_sun)
scene.collection.objects.link(ob_auto_sun)
ob_auto_sun.rotation_euler = (0.872665, 0.174533, 0.523599)
bpy.context.view_layer.update()
